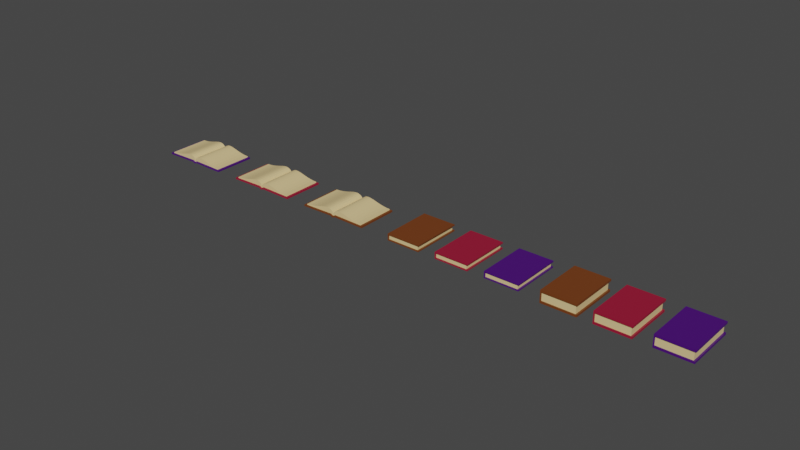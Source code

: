 # Source: Books.blend  (saved by Blender 3.1.7; exported with 4.5.12 LTS)
import bpy
from mathutils import Matrix  # noqa: F401  (used for matrix-valued properties, if any)

bpy.ops.wm.read_factory_settings(use_empty=True)
scene = bpy.context.scene
scene.name = 'Scene'

# ---- collections
col_collection = bpy.data.collections.new('Collection'); scene.collection.children.link(col_collection)
col_open_book1 = bpy.data.collections.new('Open Book1'); scene.collection.children.link(col_open_book1)
col_open_book2 = bpy.data.collections.new('Open Book2'); scene.collection.children.link(col_open_book2)
col_open_book3 = bpy.data.collections.new('Open Book3'); scene.collection.children.link(col_open_book3)

# ---- materials (node trees are filled in below, after node groups)
mat_cover_006 = bpy.data.materials.new('Cover.006')
mat_cover_006.alpha_threshold = 0.0
mat_cover_006.use_transparent_shadow = False
mat_cover_006.line_color = (0.0, 0.0, 0.0, 1.0)
mat_page = bpy.data.materials.new('Page')
mat_page.use_transparent_shadow = False
mat_cover_001 = bpy.data.materials.new('Cover.001')
mat_cover_001.alpha_threshold = 0.0
mat_cover_001.use_transparent_shadow = False
mat_cover_001.line_color = (0.0, 0.0, 0.0, 1.0)
mat_page_001 = bpy.data.materials.new('Page.001')
mat_page_001.use_transparent_shadow = False
mat_cover_002 = bpy.data.materials.new('Cover.002')
mat_cover_002.alpha_threshold = 0.0
mat_cover_002.use_transparent_shadow = False
mat_cover_002.line_color = (0.0, 0.0, 0.0, 1.0)
mat_page_002 = bpy.data.materials.new('Page.002')
mat_page_002.use_transparent_shadow = False
mat_cover_003 = bpy.data.materials.new('Cover.003')
mat_cover_003.alpha_threshold = 0.0
mat_cover_003.use_transparent_shadow = False
mat_cover_003.line_color = (0.0, 0.0, 0.0, 1.0)
mat_page_003 = bpy.data.materials.new('Page.003')
mat_page_003.use_transparent_shadow = False
mat_cover_004 = bpy.data.materials.new('Cover.004')
mat_cover_004.alpha_threshold = 0.0
mat_cover_004.use_transparent_shadow = False
mat_cover_004.line_color = (0.0, 0.0, 0.0, 1.0)
mat_page_004 = bpy.data.materials.new('Page.004')
mat_page_004.use_transparent_shadow = False
mat_cover_005 = bpy.data.materials.new('Cover.005')
mat_cover_005.alpha_threshold = 0.0
mat_cover_005.use_transparent_shadow = False
mat_cover_005.line_color = (0.0, 0.0, 0.0, 1.0)
mat_page_005 = bpy.data.materials.new('Page.005')
mat_page_005.use_transparent_shadow = False
mat_cover = bpy.data.materials.new('Cover')
mat_cover.use_transparent_shadow = False
mat_pages = bpy.data.materials.new('Pages')
mat_pages.use_transparent_shadow = False
mat_cover_008 = bpy.data.materials.new('Cover.008')
mat_cover_008.use_transparent_shadow = False
mat_pages_002 = bpy.data.materials.new('Pages.002')
mat_pages_002.use_transparent_shadow = False
mat_pages_003 = bpy.data.materials.new('Pages.003')
mat_pages_003.use_transparent_shadow = False
mat_cover_009 = bpy.data.materials.new('Cover.009')
mat_cover_009.use_transparent_shadow = False

# ---- node groups
ng_auto_smooth = bpy.data.node_groups.new('Auto Smooth', 'GeometryNodeTree')
_s = ng_auto_smooth.interface.new_socket(name='Geometry', in_out='OUTPUT', socket_type='NodeSocketGeometry')
_s = ng_auto_smooth.interface.new_socket(name='Geometry', in_out='INPUT', socket_type='NodeSocketGeometry')
_s = ng_auto_smooth.interface.new_socket(name='Angle', in_out='INPUT', socket_type='NodeSocketFloat')
_s.subtype = 'ANGLE'
_s.min_value = 0.0
_s.max_value = 3.142
ng_auto_smooth.is_modifier = True
_N = ng_auto_smooth.nodes; _L = ng_auto_smooth.links
n0 = _N.new('NodeGroupOutput'); n0.name = 'Group Output'; n0.location = (480, -100)
n1 = _N.new('NodeGroupInput'); n1.name = 'Group Input'; n1.location = (-420, -300)
n2 = _N.new('NodeGroupInput'); n2.name = 'Group Input.001'; n2.location = (-60, -100)
n3 = _N.new('GeometryNodeSetShadeSmooth'); n3.name = 'Set Shade Smooth'; n3.location = (120, -100)
n3.domain = 'EDGE'
n4 = _N.new('GeometryNodeSetShadeSmooth'); n4.name = 'Set Shade Smooth.001'; n4.location = (300, -100)
n5 = _N.new('GeometryNodeInputMeshEdgeAngle'); n5.name = 'Edge Angle'; n5.location = (-420, -220)
n6 = _N.new('GeometryNodeInputEdgeSmooth'); n6.name = 'Is Edge Smooth'; n6.location = (-60, -160)
n7 = _N.new('GeometryNodeInputShadeSmooth'); n7.name = 'Is Face Smooth'; n7.location = (-240, -340)
n8 = _N.new('FunctionNodeBooleanMath'); n8.name = 'Boolean Math'; n8.location = (-60, -220)
n9 = _N.new('FunctionNodeCompare'); n9.name = 'Compare'; n9.location = (-240, -180)
n9.operation = 'LESS_EQUAL'
_L.new(n5.outputs[0], n9.inputs[0])
_L.new(n4.outputs[0], n0.inputs[0])
_L.new(n1.outputs[1], n9.inputs[1])
_L.new(n9.outputs[0], n8.inputs[0])
_L.new(n7.outputs[0], n8.inputs[1])
_L.new(n2.outputs[0], n3.inputs[0])
_L.new(n6.outputs[0], n3.inputs[1])
_L.new(n3.outputs[0], n4.inputs[0])
_L.new(n8.outputs[0], n3.inputs[2])
n0.is_active_output = True

# ---- material node trees
mat_cover_006.use_nodes = True; mat_cover_006.node_tree.nodes.clear()
_N = mat_cover_006.node_tree.nodes; _L = mat_cover_006.node_tree.links
n0 = _N.new('ShaderNodeOutputMaterial'); n0.name = 'Material Output'; n0.location = (300, 300)
n1 = _N.new('ShaderNodeBsdfPrincipled'); n1.name = 'Principled BSDF'; n1.location = (10, 300)
n1.distribution = 'GGX'
n1.subsurface_method = 'RANDOM_WALK_SKIN'
n1.inputs[0].default_value = (0.1746, 0.04519, 0.008023, 1.0)
n1.inputs[2].default_value = 0.4
n1.inputs[3].default_value = 1.45
n1.inputs[27].default_value = (0.0, 0.0, 0.0, 1.0)
n1.inputs[28].default_value = 1.0
_L.new(n1.outputs[0], n0.inputs[0])
n0.is_active_output = True
mat_page.use_nodes = True; mat_page.node_tree.nodes.clear()
_N = mat_page.node_tree.nodes; _L = mat_page.node_tree.links
n0 = _N.new('ShaderNodeBsdfPrincipled'); n0.name = 'Principled BSDF'; n0.location = (10, 300)
n0.distribution = 'GGX'
n0.subsurface_method = 'RANDOM_WALK_SKIN'
n0.inputs[0].default_value = (0.7991, 0.6038, 0.2874, 1.0)
n0.inputs[3].default_value = 1.45
n0.inputs[27].default_value = (0.0, 0.0, 0.0, 1.0)
n0.inputs[28].default_value = 1.0
n1 = _N.new('ShaderNodeOutputMaterial'); n1.name = 'Material Output'; n1.location = (300, 300)
_L.new(n0.outputs[0], n1.inputs[0])
n1.is_active_output = True
mat_cover_001.use_nodes = True; mat_cover_001.node_tree.nodes.clear()
_N = mat_cover_001.node_tree.nodes; _L = mat_cover_001.node_tree.links
n0 = _N.new('ShaderNodeOutputMaterial'); n0.name = 'Material Output'; n0.location = (300, 300)
n1 = _N.new('ShaderNodeBsdfPrincipled'); n1.name = 'Principled BSDF'; n1.location = (10, 300)
n1.distribution = 'GGX'
n1.subsurface_method = 'RANDOM_WALK_SKIN'
n1.inputs[0].default_value = (0.3185, 0.008023, 0.03689, 1.0)
n1.inputs[2].default_value = 0.4
n1.inputs[3].default_value = 1.45
n1.inputs[27].default_value = (0.0, 0.0, 0.0, 1.0)
n1.inputs[28].default_value = 1.0
_L.new(n1.outputs[0], n0.inputs[0])
n0.is_active_output = True
mat_page_001.use_nodes = True; mat_page_001.node_tree.nodes.clear()
_N = mat_page_001.node_tree.nodes; _L = mat_page_001.node_tree.links
n0 = _N.new('ShaderNodeBsdfPrincipled'); n0.name = 'Principled BSDF'; n0.location = (10, 300)
n0.distribution = 'GGX'
n0.subsurface_method = 'RANDOM_WALK_SKIN'
n0.inputs[0].default_value = (0.8, 0.6009, 0.2869, 1.0)
n0.inputs[3].default_value = 1.45
n0.inputs[27].default_value = (0.0, 0.0, 0.0, 1.0)
n0.inputs[28].default_value = 1.0
n1 = _N.new('ShaderNodeOutputMaterial'); n1.name = 'Material Output'; n1.location = (300, 300)
_L.new(n0.outputs[0], n1.inputs[0])
n1.is_active_output = True
mat_cover_002.use_nodes = True; mat_cover_002.node_tree.nodes.clear()
_N = mat_cover_002.node_tree.nodes; _L = mat_cover_002.node_tree.links
n0 = _N.new('ShaderNodeOutputMaterial'); n0.name = 'Material Output'; n0.location = (300, 300)
n1 = _N.new('ShaderNodeBsdfPrincipled'); n1.name = 'Principled BSDF'; n1.location = (10, 300)
n1.distribution = 'GGX'
n1.subsurface_method = 'RANDOM_WALK_SKIN'
n1.inputs[0].default_value = (0.06848, 0.002732, 0.1746, 1.0)
n1.inputs[2].default_value = 0.4
n1.inputs[3].default_value = 1.45
n1.inputs[27].default_value = (0.0, 0.0, 0.0, 1.0)
n1.inputs[28].default_value = 1.0
_L.new(n1.outputs[0], n0.inputs[0])
n0.is_active_output = True
mat_page_002.use_nodes = True; mat_page_002.node_tree.nodes.clear()
_N = mat_page_002.node_tree.nodes; _L = mat_page_002.node_tree.links
n0 = _N.new('ShaderNodeBsdfPrincipled'); n0.name = 'Principled BSDF'; n0.location = (10, 300)
n0.distribution = 'GGX'
n0.subsurface_method = 'RANDOM_WALK_SKIN'
n0.inputs[0].default_value = (0.8, 0.6009, 0.2869, 1.0)
n0.inputs[3].default_value = 1.45
n0.inputs[27].default_value = (0.0, 0.0, 0.0, 1.0)
n0.inputs[28].default_value = 1.0
n1 = _N.new('ShaderNodeOutputMaterial'); n1.name = 'Material Output'; n1.location = (300, 300)
_L.new(n0.outputs[0], n1.inputs[0])
n1.is_active_output = True
mat_cover_003.use_nodes = True; mat_cover_003.node_tree.nodes.clear()
_N = mat_cover_003.node_tree.nodes; _L = mat_cover_003.node_tree.links
n0 = _N.new('ShaderNodeOutputMaterial'); n0.name = 'Material Output'; n0.location = (300, 300)
n1 = _N.new('ShaderNodeBsdfPrincipled'); n1.name = 'Principled BSDF'; n1.location = (10, 300)
n1.distribution = 'GGX'
n1.subsurface_method = 'RANDOM_WALK_SKIN'
n1.inputs[0].default_value = (0.1734, 0.0458, 0.008282, 1.0)
n1.inputs[2].default_value = 0.4
n1.inputs[3].default_value = 1.45
n1.inputs[27].default_value = (0.0, 0.0, 0.0, 1.0)
n1.inputs[28].default_value = 1.0
_L.new(n1.outputs[0], n0.inputs[0])
n0.is_active_output = True
mat_page_003.use_nodes = True; mat_page_003.node_tree.nodes.clear()
_N = mat_page_003.node_tree.nodes; _L = mat_page_003.node_tree.links
n0 = _N.new('ShaderNodeBsdfPrincipled'); n0.name = 'Principled BSDF'; n0.location = (10, 300)
n0.distribution = 'GGX'
n0.subsurface_method = 'RANDOM_WALK_SKIN'
n0.inputs[0].default_value = (0.8, 0.6009, 0.2869, 1.0)
n0.inputs[3].default_value = 1.45
n0.inputs[27].default_value = (0.0, 0.0, 0.0, 1.0)
n0.inputs[28].default_value = 1.0
n1 = _N.new('ShaderNodeOutputMaterial'); n1.name = 'Material Output'; n1.location = (300, 300)
_L.new(n0.outputs[0], n1.inputs[0])
n1.is_active_output = True
mat_cover_004.use_nodes = True; mat_cover_004.node_tree.nodes.clear()
_N = mat_cover_004.node_tree.nodes; _L = mat_cover_004.node_tree.links
n0 = _N.new('ShaderNodeOutputMaterial'); n0.name = 'Material Output'; n0.location = (300, 300)
n1 = _N.new('ShaderNodeBsdfPrincipled'); n1.name = 'Principled BSDF'; n1.location = (10, 300)
n1.distribution = 'GGX'
n1.subsurface_method = 'RANDOM_WALK_SKIN'
n1.inputs[0].default_value = (0.3185, 0.008153, 0.03672, 1.0)
n1.inputs[2].default_value = 0.4
n1.inputs[3].default_value = 1.45
n1.inputs[27].default_value = (0.0, 0.0, 0.0, 1.0)
n1.inputs[28].default_value = 1.0
_L.new(n1.outputs[0], n0.inputs[0])
n0.is_active_output = True
mat_page_004.use_nodes = True; mat_page_004.node_tree.nodes.clear()
_N = mat_page_004.node_tree.nodes; _L = mat_page_004.node_tree.links
n0 = _N.new('ShaderNodeBsdfPrincipled'); n0.name = 'Principled BSDF'; n0.location = (10, 300)
n0.distribution = 'GGX'
n0.subsurface_method = 'RANDOM_WALK_SKIN'
n0.inputs[0].default_value = (0.8, 0.6009, 0.2869, 1.0)
n0.inputs[3].default_value = 1.45
n0.inputs[27].default_value = (0.0, 0.0, 0.0, 1.0)
n0.inputs[28].default_value = 1.0
n1 = _N.new('ShaderNodeOutputMaterial'); n1.name = 'Material Output'; n1.location = (300, 300)
_L.new(n0.outputs[0], n1.inputs[0])
n1.is_active_output = True
mat_cover_005.use_nodes = True; mat_cover_005.node_tree.nodes.clear()
_N = mat_cover_005.node_tree.nodes; _L = mat_cover_005.node_tree.links
n0 = _N.new('ShaderNodeOutputMaterial'); n0.name = 'Material Output'; n0.location = (300, 300)
n1 = _N.new('ShaderNodeBsdfPrincipled'); n1.name = 'Principled BSDF'; n1.location = (10, 300)
n1.distribution = 'GGX'
n1.subsurface_method = 'RANDOM_WALK_SKIN'
n1.inputs[0].default_value = (0.06823, 0.002591, 0.1733, 1.0)
n1.inputs[2].default_value = 0.4
n1.inputs[3].default_value = 1.45
n1.inputs[27].default_value = (0.0, 0.0, 0.0, 1.0)
n1.inputs[28].default_value = 1.0
_L.new(n1.outputs[0], n0.inputs[0])
n0.is_active_output = True
mat_page_005.use_nodes = True; mat_page_005.node_tree.nodes.clear()
_N = mat_page_005.node_tree.nodes; _L = mat_page_005.node_tree.links
n0 = _N.new('ShaderNodeBsdfPrincipled'); n0.name = 'Principled BSDF'; n0.location = (10, 300)
n0.distribution = 'GGX'
n0.subsurface_method = 'RANDOM_WALK_SKIN'
n0.inputs[0].default_value = (0.8, 0.6009, 0.2869, 1.0)
n0.inputs[3].default_value = 1.45
n0.inputs[27].default_value = (0.0, 0.0, 0.0, 1.0)
n0.inputs[28].default_value = 1.0
n1 = _N.new('ShaderNodeOutputMaterial'); n1.name = 'Material Output'; n1.location = (300, 300)
_L.new(n0.outputs[0], n1.inputs[0])
n1.is_active_output = True
mat_cover.use_nodes = True; mat_cover.node_tree.nodes.clear()
_N = mat_cover.node_tree.nodes; _L = mat_cover.node_tree.links
n0 = _N.new('ShaderNodeBsdfPrincipled'); n0.name = 'Principled BSDF'; n0.location = (10, 300)
n0.distribution = 'GGX'
n0.subsurface_method = 'RANDOM_WALK_SKIN'
n0.inputs[0].default_value = (0.1746, 0.04519, 0.008023, 1.0)
n0.inputs[3].default_value = 1.45
n0.inputs[27].default_value = (0.0, 0.0, 0.0, 1.0)
n0.inputs[28].default_value = 1.0
n1 = _N.new('ShaderNodeOutputMaterial'); n1.name = 'Material Output'; n1.location = (300, 300)
_L.new(n0.outputs[0], n1.inputs[0])
n1.is_active_output = True
mat_pages.use_nodes = True; mat_pages.node_tree.nodes.clear()
_N = mat_pages.node_tree.nodes; _L = mat_pages.node_tree.links
n0 = _N.new('ShaderNodeBsdfPrincipled'); n0.name = 'Principled BSDF'; n0.location = (10, 300)
n0.distribution = 'GGX'
n0.subsurface_method = 'RANDOM_WALK_SKIN'
n0.inputs[0].default_value = (0.7991, 0.6038, 0.2874, 1.0)
n0.inputs[3].default_value = 1.45
n0.inputs[27].default_value = (0.0, 0.0, 0.0, 1.0)
n0.inputs[28].default_value = 1.0
n1 = _N.new('ShaderNodeOutputMaterial'); n1.name = 'Material Output'; n1.location = (300, 300)
_L.new(n0.outputs[0], n1.inputs[0])
n1.is_active_output = True
mat_cover_008.use_nodes = True; mat_cover_008.node_tree.nodes.clear()
_N = mat_cover_008.node_tree.nodes; _L = mat_cover_008.node_tree.links
n0 = _N.new('ShaderNodeBsdfPrincipled'); n0.name = 'Principled BSDF'; n0.location = (10, 300)
n0.distribution = 'GGX'
n0.subsurface_method = 'RANDOM_WALK_SKIN'
n0.inputs[0].default_value = (0.3185, 0.008023, 0.03689, 1.0)
n0.inputs[3].default_value = 1.45
n0.inputs[27].default_value = (0.0, 0.0, 0.0, 1.0)
n0.inputs[28].default_value = 1.0
n1 = _N.new('ShaderNodeOutputMaterial'); n1.name = 'Material Output'; n1.location = (300, 300)
_L.new(n0.outputs[0], n1.inputs[0])
n1.is_active_output = True
mat_pages_002.use_nodes = True; mat_pages_002.node_tree.nodes.clear()
_N = mat_pages_002.node_tree.nodes; _L = mat_pages_002.node_tree.links
n0 = _N.new('ShaderNodeBsdfPrincipled'); n0.name = 'Principled BSDF'; n0.location = (10, 300)
n0.distribution = 'GGX'
n0.subsurface_method = 'RANDOM_WALK_SKIN'
n0.inputs[0].default_value = (0.7991, 0.6038, 0.2874, 1.0)
n0.inputs[3].default_value = 1.45
n0.inputs[27].default_value = (0.0, 0.0, 0.0, 1.0)
n0.inputs[28].default_value = 1.0
n1 = _N.new('ShaderNodeOutputMaterial'); n1.name = 'Material Output'; n1.location = (300, 300)
_L.new(n0.outputs[0], n1.inputs[0])
n1.is_active_output = True
mat_pages_003.use_nodes = True; mat_pages_003.node_tree.nodes.clear()
_N = mat_pages_003.node_tree.nodes; _L = mat_pages_003.node_tree.links
n0 = _N.new('ShaderNodeBsdfPrincipled'); n0.name = 'Principled BSDF'; n0.location = (10, 300)
n0.distribution = 'GGX'
n0.subsurface_method = 'RANDOM_WALK_SKIN'
n0.inputs[0].default_value = (0.7991, 0.6038, 0.2874, 1.0)
n0.inputs[3].default_value = 1.45
n0.inputs[27].default_value = (0.0, 0.0, 0.0, 1.0)
n0.inputs[28].default_value = 1.0
n1 = _N.new('ShaderNodeOutputMaterial'); n1.name = 'Material Output'; n1.location = (300, 300)
_L.new(n0.outputs[0], n1.inputs[0])
n1.is_active_output = True
mat_cover_009.use_nodes = True; mat_cover_009.node_tree.nodes.clear()
_N = mat_cover_009.node_tree.nodes; _L = mat_cover_009.node_tree.links
n0 = _N.new('ShaderNodeBsdfPrincipled'); n0.name = 'Principled BSDF'; n0.location = (10, 300)
n0.distribution = 'GGX'
n0.subsurface_method = 'RANDOM_WALK_SKIN'
n0.inputs[0].default_value = (0.06848, 0.002732, 0.1746, 1.0)
n0.inputs[3].default_value = 1.45
n0.inputs[27].default_value = (0.0, 0.0, 0.0, 1.0)
n0.inputs[28].default_value = 1.0
n1 = _N.new('ShaderNodeOutputMaterial'); n1.name = 'Material Output'; n1.location = (300, 300)
_L.new(n0.outputs[0], n1.inputs[0])
n1.is_active_output = True

# ---- world
world_world = bpy.data.worlds.new('World'); scene.world = world_world
world_world.use_nodes = True; world_world.node_tree.nodes.clear()
_N = world_world.node_tree.nodes; _L = world_world.node_tree.links
n0 = _N.new('ShaderNodeOutputWorld'); n0.name = 'World Output'; n0.location = (300, 300)
n1 = _N.new('ShaderNodeBackground'); n1.name = 'Background'; n1.location = (10, 300)
n1.inputs[0].default_value = (0.05088, 0.05088, 0.05088, 1.0)
_L.new(n1.outputs[0], n0.inputs[0])
n0.is_active_output = True
world_world.color = (0.05088, 0.05088, 0.05088)
world_world.use_sun_shadow = False
world_world.sun_shadow_jitter_overblur = 0.0

# ---- meshes
me_cube = bpy.data.meshes.new('Cube')
me_cube.from_pydata([(1.0, 1.489, 0.1921), (1.0, 1.489, -0.1263), (1.0, -1.489, 0.1921), (1.0, -1.489, -0.1921), (-0.9343, 1.489, 0.1263), (-0.9343, 1.489, -0.1263), (-0.9343, -1.489, 0.1263), (-0.9343, -1.489, -0.1263), (1.0, 1.489, -0.1921), (-1.0, 1.489, -0.1921), (-1.0, -1.489, -0.1921), (-1.0, -1.489, 0.1921), (-1.0, 1.489, 0.1921), (1.0, -1.489, 0.1263), (1.0, 1.489, 0.1263), (1.0, -1.489, -0.1263), (0.9025, 1.422, 0.1328), (0.9025, 1.422, -0.1328), (0.9025, -1.422, 0.1328), (0.9025, -1.422, -0.1328), (-0.9445, 1.422, -0.1328), (-0.9445, -1.422, -0.1328), (-0.9445, -1.422, 0.1328), (-0.9445, 1.422, 0.1328)], [], [(0, 12, 11, 2), (14, 13, 18, 16), (10, 11, 12, 9), (9, 8, 3, 10), (4, 14, 16, 23), (6, 7, 21, 22), (5, 1, 8, 9), (7, 6, 11, 10), (4, 5, 9, 12), (6, 13, 2, 11), (13, 14, 0, 2), (15, 7, 10, 3), (14, 4, 12, 0), (1, 15, 3, 8), (19, 18, 22, 21), (17, 16, 18, 19), (20, 23, 16, 17), (5, 4, 23, 20), (1, 5, 20, 17), (15, 1, 17, 19), (7, 15, 19, 21), (13, 6, 22, 18)])
me_cube.polygons.foreach_set('material_index', [0, 0, 0, 0, 0, 0, 0, 0, 0, 0, 0, 0, 0, 0, 1, 1, 1, 0, 0, 0, 0, 0])
_uv = me_cube.uv_layers.new(name='UVMap')
_uv.uv.foreach_set('vector', [0.625, 0.5, 0.875, 0.5, 0.875, 0.75, 0.625, 0.75, 0.5822, 0.5, 0.5822, 0.75, 0.5822, 0.75, 0.5822, 0.5, 0.375, 0.0, 0.625, 0.0, 0.625, 0.25, 0.375, 0.25, 0.125, 0.5, 0.375, 0.5, 0.375, 0.75, 0.125, 0.75, 0.5822, 0.2582, 0.5822, 0.5, 0.5822, 0.5, 0.5822, 0.2582, 0.5822, 0.9918, 0.4178, 0.9918, 0.4178, 0.9918, 0.5822, 0.9918, 0.4178, 0.2582, 0.4178, 0.5, 0.375, 0.5, 0.375, 0.25, 0.4178, 0.9918, 0.5822, 0.9918, 0.625, 1.0, 0.375, 1.0, 0.5822, 0.2582, 0.4178, 0.2582, 0.375, 0.25, 0.625, 0.25, 0.5822, 0.9918, 0.5822, 0.75, 0.625, 0.75, 0.625, 1.0, 0.5822, 0.75, 0.5822, 0.5, 0.625, 0.5, 0.625, 0.75, 0.4178, 0.75, 0.4178, 0.9918, 0.375, 1.0, 0.375, 0.75, 0.5822, 0.5, 0.5822, 0.2582, 0.625, 0.25, 0.625, 0.5, 0.4178, 0.5, 0.4178, 0.75, 0.375, 0.75, 0.375, 0.5, 0.4178, 0.75, 0.5822, 0.75, 0.5822, 0.9918, 0.4178, 0.9918, 0.4178, 0.5, 0.5822, 0.5, 0.5822, 0.75, 0.4178, 0.75, 0.4178, 0.2582, 0.5822, 0.2582, 0.5822, 0.5, 0.4178, 0.5, 0.4178, 0.2582, 0.5822, 0.2582, 0.5822, 0.2582, 0.4178, 0.2582, 0.4178, 0.5, 0.4178, 0.2582, 0.4178, 0.2582, 0.4178, 0.5, 0.4178, 0.75, 0.4178, 0.5, 0.4178, 0.5, 0.4178, 0.75, 0.4178, 0.9918, 0.4178, 0.75, 0.4178, 0.75, 0.4178, 0.9918, 0.5822, 0.75, 0.5822, 0.9918, 0.5822, 0.9918, 0.5822, 0.75])
me_cube.materials.append(mat_cover_006)
me_cube.materials.append(mat_page)
me_cube.use_remesh_preserve_volume = False
me_cube.use_remesh_preserve_attributes = False
me_cube.use_mirror_vertex_groups = False
me_cube.update()
me_cube_001 = bpy.data.meshes.new('Cube.001')
me_cube_001.from_pydata([(1.0, 1.489, 0.1921), (1.0, 1.489, -0.1263), (1.0, -1.489, 0.1921), (1.0, -1.489, -0.1921), (-0.9343, 1.489, 0.1263), (-0.9343, 1.489, -0.1263), (-0.9343, -1.489, 0.1263), (-0.9343, -1.489, -0.1263), (1.0, 1.489, -0.1921), (-1.0, 1.489, -0.1921), (-1.0, -1.489, -0.1921), (-1.0, -1.489, 0.1921), (-1.0, 1.489, 0.1921), (1.0, -1.489, 0.1263), (1.0, 1.489, 0.1263), (1.0, -1.489, -0.1263), (0.9025, 1.422, 0.1328), (0.9025, 1.422, -0.1328), (0.9025, -1.422, 0.1328), (0.9025, -1.422, -0.1328), (-0.9445, 1.422, -0.1328), (-0.9445, -1.422, -0.1328), (-0.9445, -1.422, 0.1328), (-0.9445, 1.422, 0.1328)], [], [(0, 12, 11, 2), (14, 13, 18, 16), (10, 11, 12, 9), (9, 8, 3, 10), (4, 14, 16, 23), (6, 7, 21, 22), (5, 1, 8, 9), (7, 6, 11, 10), (4, 5, 9, 12), (6, 13, 2, 11), (13, 14, 0, 2), (15, 7, 10, 3), (14, 4, 12, 0), (1, 15, 3, 8), (19, 18, 22, 21), (17, 16, 18, 19), (20, 23, 16, 17), (5, 4, 23, 20), (1, 5, 20, 17), (15, 1, 17, 19), (7, 15, 19, 21), (13, 6, 22, 18)])
me_cube_001.polygons.foreach_set('material_index', [0, 0, 0, 0, 0, 0, 0, 0, 0, 0, 0, 0, 0, 0, 1, 1, 1, 0, 0, 0, 0, 0])
_uv = me_cube_001.uv_layers.new(name='UVMap')
_uv.uv.foreach_set('vector', [0.625, 0.5, 0.875, 0.5, 0.875, 0.75, 0.625, 0.75, 0.5822, 0.5, 0.5822, 0.75, 0.5822, 0.75, 0.5822, 0.5, 0.375, 0.0, 0.625, 0.0, 0.625, 0.25, 0.375, 0.25, 0.125, 0.5, 0.375, 0.5, 0.375, 0.75, 0.125, 0.75, 0.5822, 0.2582, 0.5822, 0.5, 0.5822, 0.5, 0.5822, 0.2582, 0.5822, 0.9918, 0.4178, 0.9918, 0.4178, 0.9918, 0.5822, 0.9918, 0.4178, 0.2582, 0.4178, 0.5, 0.375, 0.5, 0.375, 0.25, 0.4178, 0.9918, 0.5822, 0.9918, 0.625, 1.0, 0.375, 1.0, 0.5822, 0.2582, 0.4178, 0.2582, 0.375, 0.25, 0.625, 0.25, 0.5822, 0.9918, 0.5822, 0.75, 0.625, 0.75, 0.625, 1.0, 0.5822, 0.75, 0.5822, 0.5, 0.625, 0.5, 0.625, 0.75, 0.4178, 0.75, 0.4178, 0.9918, 0.375, 1.0, 0.375, 0.75, 0.5822, 0.5, 0.5822, 0.2582, 0.625, 0.25, 0.625, 0.5, 0.4178, 0.5, 0.4178, 0.75, 0.375, 0.75, 0.375, 0.5, 0.4178, 0.75, 0.5822, 0.75, 0.5822, 0.9918, 0.4178, 0.9918, 0.4178, 0.5, 0.5822, 0.5, 0.5822, 0.75, 0.4178, 0.75, 0.4178, 0.2582, 0.5822, 0.2582, 0.5822, 0.5, 0.4178, 0.5, 0.4178, 0.2582, 0.5822, 0.2582, 0.5822, 0.2582, 0.4178, 0.2582, 0.4178, 0.5, 0.4178, 0.2582, 0.4178, 0.2582, 0.4178, 0.5, 0.4178, 0.75, 0.4178, 0.5, 0.4178, 0.5, 0.4178, 0.75, 0.4178, 0.9918, 0.4178, 0.75, 0.4178, 0.75, 0.4178, 0.9918, 0.5822, 0.75, 0.5822, 0.9918, 0.5822, 0.9918, 0.5822, 0.75])
me_cube_001.materials.append(mat_cover_001)
me_cube_001.materials.append(mat_page_001)
me_cube_001.use_remesh_preserve_volume = False
me_cube_001.use_remesh_preserve_attributes = False
me_cube_001.use_mirror_vertex_groups = False
me_cube_001.update()
me_cube_002 = bpy.data.meshes.new('Cube.002')
me_cube_002.from_pydata([(1.0, 1.489, 0.1921), (1.0, 1.489, -0.1263), (1.0, -1.489, 0.1921), (1.0, -1.489, -0.1921), (-0.9343, 1.489, 0.1263), (-0.9343, 1.489, -0.1263), (-0.9343, -1.489, 0.1263), (-0.9343, -1.489, -0.1263), (1.0, 1.489, -0.1921), (-1.0, 1.489, -0.1921), (-1.0, -1.489, -0.1921), (-1.0, -1.489, 0.1921), (-1.0, 1.489, 0.1921), (1.0, -1.489, 0.1263), (1.0, 1.489, 0.1263), (1.0, -1.489, -0.1263), (0.9025, 1.422, 0.1328), (0.9025, 1.422, -0.1328), (0.9025, -1.422, 0.1328), (0.9025, -1.422, -0.1328), (-0.9445, 1.422, -0.1328), (-0.9445, -1.422, -0.1328), (-0.9445, -1.422, 0.1328), (-0.9445, 1.422, 0.1328)], [], [(0, 12, 11, 2), (14, 13, 18, 16), (10, 11, 12, 9), (9, 8, 3, 10), (4, 14, 16, 23), (6, 7, 21, 22), (5, 1, 8, 9), (7, 6, 11, 10), (4, 5, 9, 12), (6, 13, 2, 11), (13, 14, 0, 2), (15, 7, 10, 3), (14, 4, 12, 0), (1, 15, 3, 8), (19, 18, 22, 21), (17, 16, 18, 19), (20, 23, 16, 17), (5, 4, 23, 20), (1, 5, 20, 17), (15, 1, 17, 19), (7, 15, 19, 21), (13, 6, 22, 18)])
me_cube_002.polygons.foreach_set('material_index', [0, 0, 0, 0, 0, 0, 0, 0, 0, 0, 0, 0, 0, 0, 1, 1, 1, 0, 0, 0, 0, 0])
_uv = me_cube_002.uv_layers.new(name='UVMap')
_uv.uv.foreach_set('vector', [0.625, 0.5, 0.875, 0.5, 0.875, 0.75, 0.625, 0.75, 0.5822, 0.5, 0.5822, 0.75, 0.5822, 0.75, 0.5822, 0.5, 0.375, 0.0, 0.625, 0.0, 0.625, 0.25, 0.375, 0.25, 0.125, 0.5, 0.375, 0.5, 0.375, 0.75, 0.125, 0.75, 0.5822, 0.2582, 0.5822, 0.5, 0.5822, 0.5, 0.5822, 0.2582, 0.5822, 0.9918, 0.4178, 0.9918, 0.4178, 0.9918, 0.5822, 0.9918, 0.4178, 0.2582, 0.4178, 0.5, 0.375, 0.5, 0.375, 0.25, 0.4178, 0.9918, 0.5822, 0.9918, 0.625, 1.0, 0.375, 1.0, 0.5822, 0.2582, 0.4178, 0.2582, 0.375, 0.25, 0.625, 0.25, 0.5822, 0.9918, 0.5822, 0.75, 0.625, 0.75, 0.625, 1.0, 0.5822, 0.75, 0.5822, 0.5, 0.625, 0.5, 0.625, 0.75, 0.4178, 0.75, 0.4178, 0.9918, 0.375, 1.0, 0.375, 0.75, 0.5822, 0.5, 0.5822, 0.2582, 0.625, 0.25, 0.625, 0.5, 0.4178, 0.5, 0.4178, 0.75, 0.375, 0.75, 0.375, 0.5, 0.4178, 0.75, 0.5822, 0.75, 0.5822, 0.9918, 0.4178, 0.9918, 0.4178, 0.5, 0.5822, 0.5, 0.5822, 0.75, 0.4178, 0.75, 0.4178, 0.2582, 0.5822, 0.2582, 0.5822, 0.5, 0.4178, 0.5, 0.4178, 0.2582, 0.5822, 0.2582, 0.5822, 0.2582, 0.4178, 0.2582, 0.4178, 0.5, 0.4178, 0.2582, 0.4178, 0.2582, 0.4178, 0.5, 0.4178, 0.75, 0.4178, 0.5, 0.4178, 0.5, 0.4178, 0.75, 0.4178, 0.9918, 0.4178, 0.75, 0.4178, 0.75, 0.4178, 0.9918, 0.5822, 0.75, 0.5822, 0.9918, 0.5822, 0.9918, 0.5822, 0.75])
me_cube_002.materials.append(mat_cover_002)
me_cube_002.materials.append(mat_page_002)
me_cube_002.use_remesh_preserve_volume = False
me_cube_002.use_remesh_preserve_attributes = False
me_cube_002.use_mirror_vertex_groups = False
me_cube_002.update()
me_cube_003 = bpy.data.meshes.new('Cube.003')
me_cube_003.from_pydata([(1.0, 1.489, 0.1921), (1.0, 1.489, -0.1263), (1.0, -1.489, 0.1921), (1.0, -1.489, -0.1921), (-0.9343, 1.489, 0.1263), (-0.9343, 1.489, -0.1263), (-0.9343, -1.489, 0.1263), (-0.9343, -1.489, -0.1263), (1.0, 1.489, -0.1921), (-1.0, 1.489, -0.1921), (-1.0, -1.489, -0.1921), (-1.0, -1.489, 0.1921), (-1.0, 1.489, 0.1921), (1.0, -1.489, 0.1263), (1.0, 1.489, 0.1263), (1.0, -1.489, -0.1263), (0.9025, 1.422, 0.1328), (0.9025, 1.422, -0.1328), (0.9025, -1.422, 0.1328), (0.9025, -1.422, -0.1328), (-0.9445, 1.422, -0.1328), (-0.9445, -1.422, -0.1328), (-0.9445, -1.422, 0.1328), (-0.9445, 1.422, 0.1328)], [], [(0, 12, 11, 2), (14, 13, 18, 16), (10, 11, 12, 9), (9, 8, 3, 10), (4, 14, 16, 23), (6, 7, 21, 22), (5, 1, 8, 9), (7, 6, 11, 10), (4, 5, 9, 12), (6, 13, 2, 11), (13, 14, 0, 2), (15, 7, 10, 3), (14, 4, 12, 0), (1, 15, 3, 8), (19, 18, 22, 21), (17, 16, 18, 19), (20, 23, 16, 17), (5, 4, 23, 20), (1, 5, 20, 17), (15, 1, 17, 19), (7, 15, 19, 21), (13, 6, 22, 18)])
me_cube_003.polygons.foreach_set('material_index', [0, 0, 0, 0, 0, 0, 0, 0, 0, 0, 0, 0, 0, 0, 1, 1, 1, 0, 0, 0, 0, 0])
_uv = me_cube_003.uv_layers.new(name='UVMap')
_uv.uv.foreach_set('vector', [0.625, 0.5, 0.875, 0.5, 0.875, 0.75, 0.625, 0.75, 0.5822, 0.5, 0.5822, 0.75, 0.5822, 0.75, 0.5822, 0.5, 0.375, 0.0, 0.625, 0.0, 0.625, 0.25, 0.375, 0.25, 0.125, 0.5, 0.375, 0.5, 0.375, 0.75, 0.125, 0.75, 0.5822, 0.2582, 0.5822, 0.5, 0.5822, 0.5, 0.5822, 0.2582, 0.5822, 0.9918, 0.4178, 0.9918, 0.4178, 0.9918, 0.5822, 0.9918, 0.4178, 0.2582, 0.4178, 0.5, 0.375, 0.5, 0.375, 0.25, 0.4178, 0.9918, 0.5822, 0.9918, 0.625, 1.0, 0.375, 1.0, 0.5822, 0.2582, 0.4178, 0.2582, 0.375, 0.25, 0.625, 0.25, 0.5822, 0.9918, 0.5822, 0.75, 0.625, 0.75, 0.625, 1.0, 0.5822, 0.75, 0.5822, 0.5, 0.625, 0.5, 0.625, 0.75, 0.4178, 0.75, 0.4178, 0.9918, 0.375, 1.0, 0.375, 0.75, 0.5822, 0.5, 0.5822, 0.2582, 0.625, 0.25, 0.625, 0.5, 0.4178, 0.5, 0.4178, 0.75, 0.375, 0.75, 0.375, 0.5, 0.4178, 0.75, 0.5822, 0.75, 0.5822, 0.9918, 0.4178, 0.9918, 0.4178, 0.5, 0.5822, 0.5, 0.5822, 0.75, 0.4178, 0.75, 0.4178, 0.2582, 0.5822, 0.2582, 0.5822, 0.5, 0.4178, 0.5, 0.4178, 0.2582, 0.5822, 0.2582, 0.5822, 0.2582, 0.4178, 0.2582, 0.4178, 0.5, 0.4178, 0.2582, 0.4178, 0.2582, 0.4178, 0.5, 0.4178, 0.75, 0.4178, 0.5, 0.4178, 0.5, 0.4178, 0.75, 0.4178, 0.9918, 0.4178, 0.75, 0.4178, 0.75, 0.4178, 0.9918, 0.5822, 0.75, 0.5822, 0.9918, 0.5822, 0.9918, 0.5822, 0.75])
me_cube_003.materials.append(mat_cover_003)
me_cube_003.materials.append(mat_page_003)
me_cube_003.use_remesh_preserve_volume = False
me_cube_003.use_remesh_preserve_attributes = False
me_cube_003.use_mirror_vertex_groups = False
me_cube_003.update()
me_cube_004 = bpy.data.meshes.new('Cube.004')
me_cube_004.from_pydata([(1.0, 1.489, 0.1921), (1.0, 1.489, -0.1263), (1.0, -1.489, 0.1921), (1.0, -1.489, -0.1921), (-0.9343, 1.489, 0.1263), (-0.9343, 1.489, -0.1263), (-0.9343, -1.489, 0.1263), (-0.9343, -1.489, -0.1263), (1.0, 1.489, -0.1921), (-1.0, 1.489, -0.1921), (-1.0, -1.489, -0.1921), (-1.0, -1.489, 0.1921), (-1.0, 1.489, 0.1921), (1.0, -1.489, 0.1263), (1.0, 1.489, 0.1263), (1.0, -1.489, -0.1263), (0.9025, 1.422, 0.1328), (0.9025, 1.422, -0.1328), (0.9025, -1.422, 0.1328), (0.9025, -1.422, -0.1328), (-0.9445, 1.422, -0.1328), (-0.9445, -1.422, -0.1328), (-0.9445, -1.422, 0.1328), (-0.9445, 1.422, 0.1328)], [], [(0, 12, 11, 2), (14, 13, 18, 16), (10, 11, 12, 9), (9, 8, 3, 10), (4, 14, 16, 23), (6, 7, 21, 22), (5, 1, 8, 9), (7, 6, 11, 10), (4, 5, 9, 12), (6, 13, 2, 11), (13, 14, 0, 2), (15, 7, 10, 3), (14, 4, 12, 0), (1, 15, 3, 8), (19, 18, 22, 21), (17, 16, 18, 19), (20, 23, 16, 17), (5, 4, 23, 20), (1, 5, 20, 17), (15, 1, 17, 19), (7, 15, 19, 21), (13, 6, 22, 18)])
me_cube_004.polygons.foreach_set('material_index', [0, 0, 0, 0, 0, 0, 0, 0, 0, 0, 0, 0, 0, 0, 1, 1, 1, 0, 0, 0, 0, 0])
_uv = me_cube_004.uv_layers.new(name='UVMap')
_uv.uv.foreach_set('vector', [0.625, 0.5, 0.875, 0.5, 0.875, 0.75, 0.625, 0.75, 0.5822, 0.5, 0.5822, 0.75, 0.5822, 0.75, 0.5822, 0.5, 0.375, 0.0, 0.625, 0.0, 0.625, 0.25, 0.375, 0.25, 0.125, 0.5, 0.375, 0.5, 0.375, 0.75, 0.125, 0.75, 0.5822, 0.2582, 0.5822, 0.5, 0.5822, 0.5, 0.5822, 0.2582, 0.5822, 0.9918, 0.4178, 0.9918, 0.4178, 0.9918, 0.5822, 0.9918, 0.4178, 0.2582, 0.4178, 0.5, 0.375, 0.5, 0.375, 0.25, 0.4178, 0.9918, 0.5822, 0.9918, 0.625, 1.0, 0.375, 1.0, 0.5822, 0.2582, 0.4178, 0.2582, 0.375, 0.25, 0.625, 0.25, 0.5822, 0.9918, 0.5822, 0.75, 0.625, 0.75, 0.625, 1.0, 0.5822, 0.75, 0.5822, 0.5, 0.625, 0.5, 0.625, 0.75, 0.4178, 0.75, 0.4178, 0.9918, 0.375, 1.0, 0.375, 0.75, 0.5822, 0.5, 0.5822, 0.2582, 0.625, 0.25, 0.625, 0.5, 0.4178, 0.5, 0.4178, 0.75, 0.375, 0.75, 0.375, 0.5, 0.4178, 0.75, 0.5822, 0.75, 0.5822, 0.9918, 0.4178, 0.9918, 0.4178, 0.5, 0.5822, 0.5, 0.5822, 0.75, 0.4178, 0.75, 0.4178, 0.2582, 0.5822, 0.2582, 0.5822, 0.5, 0.4178, 0.5, 0.4178, 0.2582, 0.5822, 0.2582, 0.5822, 0.2582, 0.4178, 0.2582, 0.4178, 0.5, 0.4178, 0.2582, 0.4178, 0.2582, 0.4178, 0.5, 0.4178, 0.75, 0.4178, 0.5, 0.4178, 0.5, 0.4178, 0.75, 0.4178, 0.9918, 0.4178, 0.75, 0.4178, 0.75, 0.4178, 0.9918, 0.5822, 0.75, 0.5822, 0.9918, 0.5822, 0.9918, 0.5822, 0.75])
me_cube_004.materials.append(mat_cover_004)
me_cube_004.materials.append(mat_page_004)
me_cube_004.use_remesh_preserve_volume = False
me_cube_004.use_remesh_preserve_attributes = False
me_cube_004.use_mirror_vertex_groups = False
me_cube_004.update()
me_cube_005 = bpy.data.meshes.new('Cube.005')
me_cube_005.from_pydata([(1.0, 1.489, 0.1921), (1.0, 1.489, -0.1263), (1.0, -1.489, 0.1921), (1.0, -1.489, -0.1921), (-0.9343, 1.489, 0.1263), (-0.9343, 1.489, -0.1263), (-0.9343, -1.489, 0.1263), (-0.9343, -1.489, -0.1263), (1.0, 1.489, -0.1921), (-1.0, 1.489, -0.1921), (-1.0, -1.489, -0.1921), (-1.0, -1.489, 0.1921), (-1.0, 1.489, 0.1921), (1.0, -1.489, 0.1263), (1.0, 1.489, 0.1263), (1.0, -1.489, -0.1263), (0.9025, 1.422, 0.1328), (0.9025, 1.422, -0.1328), (0.9025, -1.422, 0.1328), (0.9025, -1.422, -0.1328), (-0.9445, 1.422, -0.1328), (-0.9445, -1.422, -0.1328), (-0.9445, -1.422, 0.1328), (-0.9445, 1.422, 0.1328)], [], [(0, 12, 11, 2), (14, 13, 18, 16), (10, 11, 12, 9), (9, 8, 3, 10), (4, 14, 16, 23), (6, 7, 21, 22), (5, 1, 8, 9), (7, 6, 11, 10), (4, 5, 9, 12), (6, 13, 2, 11), (13, 14, 0, 2), (15, 7, 10, 3), (14, 4, 12, 0), (1, 15, 3, 8), (19, 18, 22, 21), (17, 16, 18, 19), (20, 23, 16, 17), (5, 4, 23, 20), (1, 5, 20, 17), (15, 1, 17, 19), (7, 15, 19, 21), (13, 6, 22, 18)])
me_cube_005.polygons.foreach_set('material_index', [0, 0, 0, 0, 0, 0, 0, 0, 0, 0, 0, 0, 0, 0, 1, 1, 1, 0, 0, 0, 0, 0])
_uv = me_cube_005.uv_layers.new(name='UVMap')
_uv.uv.foreach_set('vector', [0.625, 0.5, 0.875, 0.5, 0.875, 0.75, 0.625, 0.75, 0.5822, 0.5, 0.5822, 0.75, 0.5822, 0.75, 0.5822, 0.5, 0.375, 0.0, 0.625, 0.0, 0.625, 0.25, 0.375, 0.25, 0.125, 0.5, 0.375, 0.5, 0.375, 0.75, 0.125, 0.75, 0.5822, 0.2582, 0.5822, 0.5, 0.5822, 0.5, 0.5822, 0.2582, 0.5822, 0.9918, 0.4178, 0.9918, 0.4178, 0.9918, 0.5822, 0.9918, 0.4178, 0.2582, 0.4178, 0.5, 0.375, 0.5, 0.375, 0.25, 0.4178, 0.9918, 0.5822, 0.9918, 0.625, 1.0, 0.375, 1.0, 0.5822, 0.2582, 0.4178, 0.2582, 0.375, 0.25, 0.625, 0.25, 0.5822, 0.9918, 0.5822, 0.75, 0.625, 0.75, 0.625, 1.0, 0.5822, 0.75, 0.5822, 0.5, 0.625, 0.5, 0.625, 0.75, 0.4178, 0.75, 0.4178, 0.9918, 0.375, 1.0, 0.375, 0.75, 0.5822, 0.5, 0.5822, 0.2582, 0.625, 0.25, 0.625, 0.5, 0.4178, 0.5, 0.4178, 0.75, 0.375, 0.75, 0.375, 0.5, 0.4178, 0.75, 0.5822, 0.75, 0.5822, 0.9918, 0.4178, 0.9918, 0.4178, 0.5, 0.5822, 0.5, 0.5822, 0.75, 0.4178, 0.75, 0.4178, 0.2582, 0.5822, 0.2582, 0.5822, 0.5, 0.4178, 0.5, 0.4178, 0.2582, 0.5822, 0.2582, 0.5822, 0.2582, 0.4178, 0.2582, 0.4178, 0.5, 0.4178, 0.2582, 0.4178, 0.2582, 0.4178, 0.5, 0.4178, 0.75, 0.4178, 0.5, 0.4178, 0.5, 0.4178, 0.75, 0.4178, 0.9918, 0.4178, 0.75, 0.4178, 0.75, 0.4178, 0.9918, 0.5822, 0.75, 0.5822, 0.9918, 0.5822, 0.9918, 0.5822, 0.75])
me_cube_005.materials.append(mat_cover_005)
me_cube_005.materials.append(mat_page_005)
me_cube_005.use_remesh_preserve_volume = False
me_cube_005.use_remesh_preserve_attributes = False
me_cube_005.use_mirror_vertex_groups = False
me_cube_005.update()
me_cube_006 = bpy.data.meshes.new('Cube.006')
me_cube_006.from_pydata([(-2.105, -0.0206, 5.004), (-2.105, -0.0206, 7.004), (-2.105, 2.554, 5.004), (-2.105, 2.554, 7.004), (2.158, -0.0206, 5.004), (2.158, -0.0206, 7.004), (2.158, 2.554, 5.004), (2.158, 2.554, 7.004), (0.02625, 2.554, 4.176), (0.02625, 2.554, 6.06), (0.02625, -0.0206, 4.176), (0.02625, -0.0206, 6.06), (0.1782, 2.554, 7.827), (0.1782, -0.0206, 5.651), (0.1782, 2.554, 5.651), (0.1782, -0.0206, 7.827), (-0.1191, 2.554, 5.651), (-0.1191, -0.0206, 7.761), (-0.1191, 2.554, 7.761), (-0.1191, -0.0206, 5.651), (0.1246, 2.554, 4.949), (0.1246, -0.0206, 6.96), (0.1246, 2.554, 6.96), (0.1246, -0.0206, 4.949), (0.07541, 2.554, 4.477), (0.07541, -0.0206, 6.555), (0.07541, 2.554, 6.555), (0.07541, -0.0206, 4.477), (-0.05963, 2.554, 6.869), (-0.05963, -0.0206, 4.84), (-0.05963, 2.554, 4.84), (-0.05963, -0.0206, 6.869), (-0.01669, 2.554, 6.542), (-0.01669, -0.0206, 4.461), (-0.01669, 2.554, 4.461), (-0.01669, -0.0206, 6.542), (0.001537, 0.06386, 8.269), (0.09581, 0.06386, 11.08), (0.2026, 0.06386, 12.92), (0.3221, 0.06386, 13.92), (0.4544, 0.06386, 14.22), (0.5999, 0.06386, 13.96), (0.7587, 0.06386, 13.29), (0.9309, 0.06386, 12.34), (1.117, 0.06386, 11.24), (1.317, 0.06386, 10.15), (1.531, 0.06386, 9.199), (1.759, 0.06386, 8.525), (2.002, 0.06386, 8.269), (0.001537, 0.06386, 8.269), (0.09581, 0.06386, 11.08), (0.2026, 0.06386, 12.92), (0.3221, 0.06386, 13.92), (0.4544, 0.06386, 14.22), (0.5999, 0.06386, 13.96), (0.7587, 0.06386, 13.29), (0.9309, 0.06386, 12.34), (1.117, 0.06386, 11.24), (1.317, 0.06386, 10.15), (1.531, 0.06386, 9.199), (1.759, 0.06386, 8.525), (2.002, 0.06386, 8.269), (0.001537, 0.06386, 8.269), (0.09581, 0.06386, 11.08), (0.2026, 0.06386, 12.92), (0.3221, 0.06386, 13.92), (0.4544, 0.06386, 14.22), (0.5999, 0.06386, 13.96), (0.7587, 0.06386, 13.29), (0.9309, 0.06386, 12.34), (1.117, 0.06386, 11.24), (1.317, 0.06386, 10.15), (1.531, 0.06386, 9.199), (1.759, 0.06386, 8.525), (2.002, 0.06386, 8.269), (0.001537, 0.06386, 8.269), (0.09581, 0.06386, 11.08), (0.2026, 0.06386, 12.92), (0.3221, 0.06386, 13.92), (0.4544, 0.06386, 14.22), (0.5999, 0.06386, 13.96), (0.7587, 0.06386, 13.29), (0.9309, 0.06386, 12.34), (1.117, 0.06386, 11.24), (1.317, 0.06386, 10.15), (1.531, 0.06386, 9.199), (1.759, 0.06386, 8.525), (2.002, 0.06386, 8.269), (0.001537, 2.492, 7.842), (0.09581, 2.492, 11.08), (0.2026, 2.492, 12.92), (0.3221, 2.492, 13.92), (0.4544, 2.492, 14.22), (0.5999, 2.492, 13.96), (0.7587, 2.492, 13.29), (0.9309, 2.492, 12.34), (1.117, 2.492, 11.24), (1.317, 2.492, 10.15), (1.531, 2.492, 9.199), (1.759, 2.492, 8.525), (2.002, 2.492, 8.269), (0.001537, 2.492, 7.842), (0.09581, 2.492, 11.08), (0.2026, 2.492, 12.92), (0.3221, 2.492, 13.92), (0.4544, 2.492, 14.22), (0.5999, 2.492, 13.96), (0.7587, 2.492, 13.29), (0.9309, 2.492, 12.34), (1.117, 2.492, 11.24), (1.317, 2.492, 10.15), (1.531, 2.492, 9.199), (1.759, 2.492, 8.525), (2.002, 2.492, 8.269), (0.006763, 0.05262, 5.563), (0.1017, 0.05262, 6.705), (0.2092, 0.05262, 7.577), (0.3296, 0.05262, 7.11), (0.4629, 0.05262, 7.144), (0.6094, 0.05262, 7.115), (0.7693, 0.05262, 7.04), (0.9428, 0.05262, 6.934), (1.13, 0.05262, 6.812), (1.331, 0.05262, 6.69), (1.547, 0.05262, 6.584), (1.777, 0.05262, 6.509), (2.021, 0.05262, 6.48), (1.777, 2.503, 6.509), (0.3296, 2.503, 7.11), (0.2092, 2.503, 7.647), (2.021, 2.503, 6.48), (1.547, 2.503, 6.584), (1.331, 2.503, 6.69), (0.006763, 2.503, 5.726), (0.1017, 2.503, 6.686), (0.4629, 2.503, 7.144), (0.6094, 2.503, 7.115), (0.7693, 2.503, 7.04), (0.9428, 2.503, 6.934), (1.13, 2.503, 6.812), (0.05014, 0.06386, 8.269), (-0.04413, 0.06386, 11.08), (-0.1509, 0.06386, 12.92), (-0.2704, 0.06386, 13.92), (-0.4028, 0.06386, 14.22), (-0.5482, 0.06386, 13.96), (-0.707, 0.06386, 13.29), (-0.8792, 0.06386, 12.34), (-1.065, 0.06386, 11.24), (-1.265, 0.06386, 10.15), (-1.479, 0.06386, 9.199), (-1.707, 0.06386, 8.525), (-1.95, 0.06386, 8.269), (0.05014, 0.06386, 8.269), (-0.04413, 0.06386, 11.08), (-0.1509, 0.06386, 12.92), (-0.2704, 0.06386, 13.92), (-0.4028, 0.06386, 14.22), (-0.5482, 0.06386, 13.96), (-0.707, 0.06386, 13.29), (-0.8792, 0.06386, 12.34), (-1.065, 0.06386, 11.24), (-1.265, 0.06386, 10.15), (-1.479, 0.06386, 9.199), (-1.707, 0.06386, 8.525), (-1.95, 0.06386, 8.269), (0.05014, 0.06386, 8.269), (-0.04413, 0.06386, 11.08), (-0.1509, 0.06386, 12.92), (-0.2704, 0.06386, 13.92), (-0.4028, 0.06386, 14.22), (-0.5482, 0.06386, 13.96), (-0.707, 0.06386, 13.29), (-0.8792, 0.06386, 12.34), (-1.065, 0.06386, 11.24), (-1.265, 0.06386, 10.15), (-1.479, 0.06386, 9.199), (-1.707, 0.06386, 8.525), (-1.95, 0.06386, 8.269), (0.05014, 0.06386, 8.269), (-0.04413, 0.06386, 11.08), (-0.1509, 0.06386, 12.92), (-0.2704, 0.06386, 13.92), (-0.4028, 0.06386, 14.22), (-0.5482, 0.06386, 13.96), (-0.707, 0.06386, 13.29), (-0.8792, 0.06386, 12.34), (-1.065, 0.06386, 11.24), (-1.265, 0.06386, 10.15), (-1.479, 0.06386, 9.199), (-1.707, 0.06386, 8.525), (-1.95, 0.06386, 8.269), (0.05014, 2.492, 7.84), (-0.04413, 2.492, 11.08), (-0.1509, 2.492, 12.92), (-0.2704, 2.492, 13.92), (-0.4028, 2.492, 14.22), (-0.5482, 2.492, 13.96), (-0.707, 2.492, 13.29), (-0.8792, 2.492, 12.34), (-1.065, 2.492, 11.24), (-1.265, 2.492, 10.15), (-1.479, 2.492, 9.199), (-1.707, 2.492, 8.525), (-1.95, 2.492, 8.269), (0.05014, 2.492, 7.84), (-0.04413, 2.492, 11.08), (-0.1509, 2.492, 12.92), (-0.2704, 2.492, 13.92), (-0.4028, 2.492, 14.22), (-0.5482, 2.492, 13.96), (-0.707, 2.492, 13.29), (-0.8792, 2.492, 12.34), (-1.065, 2.492, 11.24), (-1.265, 2.492, 10.15), (-1.479, 2.492, 9.199), (-1.707, 2.492, 8.525), (-1.95, 2.492, 8.269), (0.04491, 0.05262, 5.562), (-0.05003, 0.05262, 6.758), (-0.1576, 0.05262, 7.563), (-0.2779, 0.05262, 7.11), (-0.4112, 0.05262, 7.144), (-0.5577, 0.05262, 7.115), (-0.7176, 0.05262, 7.04), (-0.8911, 0.05262, 6.934), (-1.078, 0.05262, 6.812), (-1.28, 0.05262, 6.69), (-1.495, 0.05262, 6.584), (-1.725, 0.05262, 6.509), (-1.969, 0.05262, 6.48), (-1.725, 2.503, 6.509), (-0.2779, 2.503, 7.11), (-0.1576, 2.503, 7.635), (-1.969, 2.503, 6.48), (-1.495, 2.503, 6.584), (-1.28, 2.503, 6.69), (0.04491, 2.503, 5.479), (-0.05003, 2.503, 6.73), (-0.4112, 2.503, 7.144), (-0.5577, 2.503, 7.115), (-0.7176, 2.503, 7.04), (-0.8911, 2.503, 6.934), (-1.078, 2.503, 6.812)], [], [(0, 1, 3, 2), (14, 12, 7, 6), (6, 7, 5, 4), (19, 17, 1, 0), (14, 6, 4, 13), (18, 3, 1, 17), (26, 9, 11, 25), (34, 8, 10, 33), (27, 25, 11, 10), (34, 32, 9, 8), (4, 5, 15, 13), (7, 12, 15, 5), (20, 14, 13, 23), (20, 22, 12, 14), (2, 3, 18, 16), (2, 16, 19, 0), (28, 18, 17, 31), (29, 31, 17, 19), (24, 26, 22, 20), (24, 20, 23, 27), (13, 15, 21, 23), (12, 22, 21, 15), (8, 24, 27, 10), (8, 9, 26, 24), (23, 21, 25, 27), (22, 26, 25, 21), (33, 35, 31, 29), (32, 28, 31, 35), (16, 18, 28, 30), (16, 30, 29, 19), (9, 32, 35, 11), (10, 11, 35, 33), (30, 28, 32, 34), (30, 34, 33, 29), (41, 54, 55, 42), (38, 51, 52, 39), (45, 58, 59, 46), (42, 55, 56, 43), (39, 52, 53, 40), (46, 59, 60, 47), (36, 49, 50, 37), (43, 56, 57, 44), (40, 53, 54, 41), (47, 60, 61, 48), (37, 50, 51, 38), (44, 57, 58, 45), (71, 72, 98, 97), (106, 107, 137, 136), (63, 64, 90, 89), (77, 76, 115, 116), (70, 71, 97, 96), (84, 83, 122, 123), (62, 63, 89, 88), (105, 106, 136, 135), (69, 70, 96, 95), (76, 75, 114, 115), (74, 87, 113, 100), (112, 113, 130, 127), (59, 58, 84, 85), (48, 61, 87, 74), (52, 51, 77, 78), (43, 44, 70, 69), (60, 59, 85, 86), (36, 37, 63, 62), (53, 52, 78, 79), (44, 45, 71, 70), (61, 60, 86, 87), (37, 38, 64, 63), (54, 53, 79, 80), (45, 46, 72, 71), (38, 39, 65, 64), (55, 54, 80, 81), (46, 47, 73, 72), (39, 40, 66, 65), (56, 55, 81, 82), (47, 48, 74, 73), (40, 41, 67, 66), (57, 56, 82, 83), (49, 36, 62, 75), (50, 49, 75, 76), (41, 42, 68, 67), (58, 57, 83, 84), (51, 50, 76, 77), (42, 43, 69, 68), (93, 94, 107, 106), (90, 91, 104, 103), (97, 98, 111, 110), (94, 95, 108, 107), (91, 92, 105, 104), (98, 99, 112, 111), (88, 89, 102, 101), (95, 96, 109, 108), (92, 93, 106, 105), (99, 100, 113, 112), (89, 90, 103, 102), (96, 97, 110, 109), (64, 65, 91, 90), (83, 82, 121, 122), (72, 73, 99, 98), (65, 66, 92, 91), (104, 105, 135, 128), (73, 74, 100, 99), (66, 67, 93, 92), (111, 112, 127, 131), (75, 62, 88, 101), (82, 81, 120, 121), (67, 68, 94, 93), (103, 104, 128, 129), (110, 111, 131, 132), (68, 69, 95, 94), (85, 84, 123, 124), (78, 77, 116, 117), (107, 108, 138, 137), (86, 85, 124, 125), (79, 78, 117, 118), (108, 109, 139, 138), (87, 86, 125, 126), (75, 101, 133, 114), (101, 102, 134, 133), (80, 79, 118, 119), (109, 110, 132, 139), (102, 103, 129, 134), (81, 80, 119, 120), (113, 87, 126, 130), (145, 146, 159, 158), (142, 143, 156, 155), (149, 150, 163, 162), (146, 147, 160, 159), (143, 144, 157, 156), (150, 151, 164, 163), (140, 141, 154, 153), (147, 148, 161, 160), (144, 145, 158, 157), (151, 152, 165, 164), (141, 142, 155, 154), (148, 149, 162, 161), (175, 201, 202, 176), (210, 240, 241, 211), (167, 193, 194, 168), (181, 220, 219, 180), (174, 200, 201, 175), (188, 227, 226, 187), (166, 192, 193, 167), (209, 239, 240, 210), (173, 199, 200, 174), (180, 219, 218, 179), (178, 204, 217, 191), (216, 231, 234, 217), (163, 189, 188, 162), (152, 178, 191, 165), (156, 182, 181, 155), (147, 173, 174, 148), (164, 190, 189, 163), (140, 166, 167, 141), (157, 183, 182, 156), (148, 174, 175, 149), (165, 191, 190, 164), (141, 167, 168, 142), (158, 184, 183, 157), (149, 175, 176, 150), (142, 168, 169, 143), (159, 185, 184, 158), (150, 176, 177, 151), (143, 169, 170, 144), (160, 186, 185, 159), (151, 177, 178, 152), (144, 170, 171, 145), (161, 187, 186, 160), (153, 179, 166, 140), (154, 180, 179, 153), (145, 171, 172, 146), (162, 188, 187, 161), (155, 181, 180, 154), (146, 172, 173, 147), (197, 210, 211, 198), (194, 207, 208, 195), (201, 214, 215, 202), (198, 211, 212, 199), (195, 208, 209, 196), (202, 215, 216, 203), (192, 205, 206, 193), (199, 212, 213, 200), (196, 209, 210, 197), (203, 216, 217, 204), (193, 206, 207, 194), (200, 213, 214, 201), (168, 194, 195, 169), (187, 226, 225, 186), (176, 202, 203, 177), (169, 195, 196, 170), (208, 232, 239, 209), (177, 203, 204, 178), (170, 196, 197, 171), (215, 235, 231, 216), (179, 205, 192, 166), (186, 225, 224, 185), (171, 197, 198, 172), (207, 233, 232, 208), (214, 236, 235, 215), (172, 198, 199, 173), (221, 232, 233, 220), (219, 238, 237, 218), (189, 228, 227, 188), (182, 221, 220, 181), (211, 241, 242, 212), (190, 229, 228, 189), (183, 222, 221, 182), (212, 242, 243, 213), (191, 230, 229, 190), (179, 218, 237, 205), (205, 237, 238, 206), (184, 223, 222, 183), (213, 243, 236, 214), (206, 238, 233, 207), (185, 224, 223, 184), (217, 234, 230, 191)])
me_cube_006.polygons.foreach_set('material_index', [0, 0, 0, 0, 0, 0, 0, 0, 0, 0, 0, 0, 0, 0, 0, 0, 0, 0, 0, 0, 0, 0, 0, 0, 0, 0, 0, 0, 0, 0, 0, 0, 0, 0, 1, 1, 1, 1, 1, 1, 1, 1, 1, 1, 1, 1, 1, 1, 1, 1, 1, 1, 1, 1, 1, 1, 1, 1, 1, 1, 1, 1, 1, 1, 1, 1, 1, 1, 1, 1, 1, 1, 1, 1, 1, 1, 1, 1, 1, 1, 1, 1, 1, 1, 1, 1, 1, 1, 1, 1, 1, 1, 1, 1, 1, 1, 1, 1, 1, 1, 1, 1, 1, 1, 1, 1, 1, 1, 1, 1, 1, 1, 1, 1, 1, 1, 1, 1, 1, 1, 1, 1, 1, 1, 1, 1, 1, 1, 1, 1, 1, 1, 1, 1, 1, 1, 1, 1, 1, 1, 1, 1, 1, 1, 1, 1, 1, 1, 1, 1, 1, 1, 1, 1, 1, 1, 1, 1, 1, 1, 1, 1, 1, 1, 1, 1, 1, 1, 1, 1, 1, 1, 1, 1, 1, 1, 1, 1, 1, 1, 1, 1, 1, 1, 1, 1, 1, 1, 1, 1, 1, 1, 1, 1, 1, 1, 1, 1, 1, 1, 1, 1, 1, 1, 1, 1, 1, 1, 1, 1, 1, 1, 1, 1, 1, 1])
_uv = me_cube_006.uv_layers.new(name='UVMap')
_uv.uv.foreach_set('vector', [0.375, 0.0, 0.625, 0.0, 0.625, 0.25, 0.375, 0.25, 0.375, 0.3839, 0.625, 0.3839, 0.625, 0.5, 0.375, 0.5, 0.375, 0.5, 0.625, 0.5, 0.625, 0.75, 0.375, 0.75, 0.375, 0.8835, 0.625, 0.8835, 0.625, 1.0, 0.375, 1.0, 0.2589, 0.5, 0.375, 0.5, 0.375, 0.75, 0.2589, 0.75, 0.7585, 0.5, 0.875, 0.5, 0.875, 0.75, 0.7585, 0.75, 0.7471, 0.5, 0.75, 0.5, 0.75, 0.75, 0.7471, 0.75, 0.2475, 0.5, 0.25, 0.5, 0.25, 0.75, 0.2475, 0.75, 0.375, 0.8721, 0.625, 0.8721, 0.625, 0.875, 0.375, 0.875, 0.375, 0.3725, 0.625, 0.3725, 0.625, 0.375, 0.375, 0.375, 0.375, 0.75, 0.625, 0.75, 0.625, 0.8661, 0.375, 0.8661, 0.625, 0.5, 0.7411, 0.5, 0.7411, 0.75, 0.625, 0.75, 0.2558, 0.5, 0.2589, 0.5, 0.2589, 0.75, 0.2558, 0.75, 0.375, 0.3808, 0.625, 0.3808, 0.625, 0.3839, 0.375, 0.3839, 0.375, 0.25, 0.625, 0.25, 0.625, 0.3665, 0.375, 0.3665, 0.125, 0.5, 0.2415, 0.5, 0.2415, 0.75, 0.125, 0.75, 0.755, 0.5, 0.7585, 0.5, 0.7585, 0.75, 0.755, 0.75, 0.375, 0.88, 0.625, 0.88, 0.625, 0.8835, 0.375, 0.8835, 0.375, 0.3779, 0.625, 0.3779, 0.625, 0.3808, 0.375, 0.3808, 0.2529, 0.5, 0.2558, 0.5, 0.2558, 0.75, 0.2529, 0.75, 0.375, 0.8661, 0.625, 0.8661, 0.625, 0.8692, 0.375, 0.8692, 0.7411, 0.5, 0.7442, 0.5, 0.7442, 0.75, 0.7411, 0.75, 0.25, 0.5, 0.2529, 0.5, 0.2529, 0.75, 0.25, 0.75, 0.375, 0.375, 0.625, 0.375, 0.625, 0.3779, 0.375, 0.3779, 0.375, 0.8692, 0.625, 0.8692, 0.625, 0.8721, 0.375, 0.8721, 0.7442, 0.5, 0.7471, 0.5, 0.7471, 0.75, 0.7442, 0.75, 0.375, 0.8775, 0.625, 0.8775, 0.625, 0.88, 0.375, 0.88, 0.7525, 0.5, 0.755, 0.5, 0.755, 0.75, 0.7525, 0.75, 0.375, 0.3665, 0.625, 0.3665, 0.625, 0.37, 0.375, 0.37, 0.2415, 0.5, 0.245, 0.5, 0.245, 0.75, 0.2415, 0.75, 0.75, 0.5, 0.7525, 0.5, 0.7525, 0.75, 0.75, 0.75, 0.375, 0.875, 0.625, 0.875, 0.625, 0.8775, 0.375, 0.8775, 0.375, 0.37, 0.625, 0.37, 0.625, 0.3725, 0.375, 0.3725, 0.245, 0.5, 0.2475, 0.5, 0.2475, 0.75, 0.245, 0.75, 0.0, 0.0, 0.0, 0.0, 0.0, 0.0, 0.0, 0.0, 0.0, 0.0, 0.0, 0.0, 0.0, 0.0, 0.0, 0.0, 0.0, 0.0, 0.0, 0.0, 0.0, 0.0, 0.0, 0.0, 0.0, 0.0, 0.0, 0.0, 0.0, 0.0, 0.0, 0.0, 0.0, 0.0, 0.0, 0.0, 0.0, 0.0, 0.0, 0.0, 0.0, 0.0, 0.0, 0.0, 0.0, 0.0, 0.0, 0.0, 0.0, 0.0, 0.0, 0.0, 0.0, 0.0, 0.0, 0.0, 0.0, 0.0, 0.0, 0.0, 0.0, 0.0, 0.0, 0.0, 0.0, 0.0, 0.0, 0.0, 0.0, 0.0, 0.0, 0.0, 0.0, 0.0, 0.0, 0.0, 0.0, 0.0, 0.0, 0.0, 0.0, 0.0, 0.0, 0.0, 0.0, 0.0, 0.0, 0.0, 0.0, 0.0, 0.0, 0.0, 0.0, 0.0, 0.0, 0.0, 0.0, 0.0, 0.0, 0.0, 0.0, 0.0, 0.0, 0.0, 0.0, 0.0, 0.0, 0.0, 0.0, 0.0, 0.0, 0.0, 0.0, 0.0, 0.0, 0.0, 0.0, 0.0, 0.0, 0.0, 0.0, 0.0, 0.0, 0.0, 0.0, 0.0, 0.0, 0.0, 0.0, 0.0, 0.0, 0.0, 0.0, 0.0, 0.0, 0.0, 0.0, 0.0, 0.0, 0.0, 0.0, 0.0, 0.0, 0.0, 0.0, 0.0, 0.0, 0.0, 0.0, 0.0, 0.0, 0.0, 0.0, 0.0, 0.0, 0.0, 0.0, 0.0, 0.0, 0.0, 0.0, 0.0, 0.0, 0.0, 0.0, 0.0, 0.0, 0.0, 0.0, 0.0, 0.0, 0.0, 0.0, 0.0, 0.0, 0.0, 0.0, 0.0, 0.0, 0.0, 0.0, 0.0, 0.0, 0.0, 0.0, 0.0, 0.0, 0.0, 0.0, 0.0, 0.0, 0.0, 0.0, 0.0, 0.0, 0.0, 0.0, 0.0, 0.0, 0.0, 0.0, 0.0, 0.0, 0.0, 0.0, 0.0, 0.0, 0.0, 0.0, 0.0, 0.0, 0.0, 0.0, 0.0, 0.0, 0.0, 0.0, 0.0, 0.0, 0.0, 0.0, 0.0, 0.0, 0.0, 0.0, 0.0, 0.0, 0.0, 0.0, 0.0, 0.0, 0.0, 0.0, 0.0, 0.0, 0.0, 0.0, 0.0, 0.0, 0.0, 0.0, 0.0, 0.0, 0.0, 0.0, 0.0, 0.0, 0.0, 0.0, 0.0, 0.0, 0.0, 0.0, 0.0, 0.0, 0.0, 0.0, 0.0, 0.0, 0.0, 0.0, 0.0, 0.0, 0.0, 0.0, 0.0, 0.0, 0.0, 0.0, 0.0, 0.0, 0.0, 0.0, 0.0, 0.0, 0.0, 0.0, 0.0, 0.0, 0.0, 0.0, 0.0, 0.0, 0.0, 0.0, 0.0, 0.0, 0.0, 0.0, 0.0, 0.0, 0.0, 0.0, 0.0, 0.0, 0.0, 0.0, 0.0, 0.0, 0.0, 0.0, 0.0, 0.0, 0.0, 0.0, 0.0, 0.0, 0.0, 0.0, 0.0, 0.0, 0.0, 0.0, 0.0, 0.0, 0.0, 0.0, 0.0, 0.0, 0.0, 0.0, 0.0, 0.0, 0.0, 0.0, 0.0, 0.0, 0.0, 0.0, 0.0, 0.0, 0.0, 0.0, 0.0, 0.0, 0.0, 0.0, 0.0, 0.0, 0.0, 0.0, 0.0, 0.0, 0.0, 0.0, 0.0, 0.0, 0.0, 0.0, 0.0, 0.0, 0.0, 0.0, 0.0, 0.0, 0.0, 0.0, 0.0, 0.0, 0.0, 0.0, 0.0, 0.0, 0.0, 0.0, 0.0, 0.0, 0.0, 0.0, 0.0, 0.0, 0.0, 0.0, 0.0, 0.0, 0.0, 0.0, 0.0, 0.0, 0.0, 0.0, 0.0, 0.0, 0.0, 0.0, 0.0, 0.0, 0.0, 0.0, 0.0, 0.0, 0.0, 0.0, 0.0, 0.0, 0.0, 0.0, 0.0, 0.0, 0.0, 0.0, 0.0, 0.0, 0.0, 0.0, 0.0, 0.0, 0.0, 0.0, 0.0, 0.0, 0.0, 0.0, 0.0, 0.0, 0.0, 0.0, 0.0, 0.0, 0.0, 0.0, 0.0, 0.0, 0.0, 0.0, 0.0, 0.0, 0.0, 0.0, 0.0, 0.0, 0.0, 0.0, 0.0, 0.0, 0.0, 0.0, 0.0, 0.0, 0.0, 0.0, 0.0, 0.0, 0.0, 0.0, 0.0, 0.0, 0.0, 0.0, 0.0, 0.0, 0.0, 0.0, 0.0, 0.0, 0.0, 0.0, 0.0, 0.0, 0.0, 0.0, 0.0, 0.0, 0.0, 0.0, 0.0, 0.0, 0.0, 0.0, 0.0, 0.0, 0.0, 0.0, 0.0, 0.0, 0.0, 0.0, 0.0, 0.0, 0.0, 0.0, 0.0, 0.0, 0.0, 0.0, 0.0, 0.0, 0.0, 0.0, 0.0, 0.0, 0.0, 0.0, 0.0, 0.0, 0.0, 0.0, 0.0, 0.0, 0.0, 0.0, 0.0, 0.0, 0.0, 0.0, 0.0, 0.0, 0.0, 0.0, 0.0, 0.0, 0.0, 0.0, 0.0, 0.0, 0.0, 0.0, 0.0, 0.0, 0.0, 0.0, 0.0, 0.0, 0.0, 0.0, 0.0, 0.0, 0.0, 0.0, 0.0, 0.0, 0.0, 0.0, 0.0, 0.0, 0.0, 0.0, 0.0, 0.0, 0.0, 0.0, 0.0, 0.0, 0.0, 0.0, 0.0, 0.0, 0.0, 0.0, 0.0, 0.0, 0.0, 0.0, 0.0, 0.0, 0.0, 0.0, 0.0, 0.0, 0.0, 0.0, 0.0, 0.0, 0.0, 0.0, 0.0, 0.0, 0.0, 0.0, 0.0, 0.0, 0.0, 0.0, 0.0, 0.0, 0.0, 0.0, 0.0, 0.0, 0.0, 0.0, 0.0, 0.0, 0.0, 0.0, 0.0, 0.0, 0.0, 0.0, 0.0, 0.0, 0.0, 0.0, 0.0, 0.0, 0.0, 0.0, 0.0, 0.0, 0.0, 0.0, 0.0, 0.0, 0.0, 0.0, 0.0, 0.0, 0.0, 0.0, 0.0, 0.0, 0.0, 0.0, 0.0, 0.0, 0.0, 0.0, 0.0, 0.0, 0.0, 0.0, 0.0, 0.0, 0.0, 0.0, 0.0, 0.0, 0.0, 0.0, 0.0, 0.0, 0.0, 0.0, 0.0, 0.0, 0.0, 0.0, 0.0, 0.0, 0.0, 0.0, 0.0, 0.0, 0.0, 0.0, 0.0, 0.0, 0.0, 0.0, 0.0, 0.0, 0.0, 0.0, 0.0, 0.0, 0.0, 0.0, 0.0, 0.0, 0.0, 0.0, 0.0, 0.0, 0.0, 0.0, 0.0, 0.0, 0.0, 0.0, 0.0, 0.0, 0.0, 0.0, 0.0, 0.0, 0.0, 0.0, 0.0, 0.0, 0.0, 0.0, 0.0, 0.0, 0.0, 0.0, 0.0, 0.0, 0.0, 0.0, 0.0, 0.0, 0.0, 0.0, 0.0, 0.0, 0.0, 0.0, 0.0, 0.0, 0.0, 0.0, 0.0, 0.0, 0.0, 0.0, 0.0, 0.0, 0.0, 0.0, 0.0, 0.0, 0.0, 0.0, 0.0, 0.0, 0.0, 0.0, 0.0, 0.0, 0.0, 0.0, 0.0, 0.0, 0.0, 0.0, 0.0, 0.0, 0.0, 0.0, 0.0, 0.0, 0.0, 0.0, 0.0, 0.0, 0.0, 0.0, 0.0, 0.0, 0.0, 0.0, 0.0, 0.0, 0.0, 0.0, 0.0, 0.0, 0.0, 0.0, 0.0, 0.0, 0.0, 0.0, 0.0, 0.0, 0.0, 0.0, 0.0, 0.0, 0.0, 0.0, 0.0, 0.0, 0.0, 0.0, 0.0, 0.0, 0.0, 0.0, 0.0, 0.0, 0.0, 0.0, 0.0, 0.0, 0.0, 0.0, 0.0, 0.0, 0.0, 0.0, 0.0, 0.0, 0.0, 0.0, 0.0, 0.0, 0.0, 0.0, 0.0, 0.0, 0.0, 0.0, 0.0, 0.0, 0.0, 0.0, 0.0, 0.0, 0.0, 0.0, 0.0, 0.0, 0.0, 0.0, 0.0, 0.0, 0.0, 0.0, 0.0, 0.0, 0.0, 0.0, 0.0, 0.0, 0.0, 0.0, 0.0, 0.0, 0.0, 0.0, 0.0, 0.0, 0.0, 0.0, 0.0, 0.0, 0.0, 0.0, 0.0, 0.0, 0.0, 0.0, 0.0, 0.0, 0.0, 0.0, 0.0, 0.0, 0.0, 0.0, 0.0, 0.0, 0.0, 0.0, 0.0, 0.0, 0.0, 0.0, 0.0, 0.0, 0.0, 0.0, 0.0, 0.0, 0.0, 0.0, 0.0, 0.0, 0.0, 0.0, 0.0, 0.0, 0.0, 0.0, 0.0, 0.0, 0.0, 0.0, 0.0, 0.0, 0.0, 0.0, 0.0, 0.0, 0.0, 0.0, 0.0, 0.0, 0.0, 0.0, 0.0, 0.0, 0.0, 0.0, 0.0, 0.0, 0.0, 0.0, 0.0, 0.0, 0.0, 0.0, 0.0, 0.0, 0.0, 0.0, 0.0, 0.0, 0.0, 0.0, 0.0, 0.0, 0.0, 0.0, 0.0, 0.0, 0.0, 0.0, 0.0, 0.0, 0.0, 0.0, 0.0, 0.0, 0.0, 0.0, 0.0, 0.0, 0.0, 0.0, 0.0, 0.0, 0.0, 0.0, 0.0, 0.0, 0.0, 0.0, 0.0, 0.0, 0.0, 0.0, 0.0, 0.0, 0.0, 0.0, 0.0, 0.0, 0.0, 0.0, 0.0, 0.0, 0.0, 0.0, 0.0, 0.0, 0.0, 0.0, 0.0, 0.0, 0.0, 0.0, 0.0, 0.0, 0.0, 0.0, 0.0, 0.0, 0.0, 0.0, 0.0, 0.0, 0.0, 0.0, 0.0, 0.0, 0.0, 0.0, 0.0, 0.0, 0.0, 0.0, 0.0, 0.0, 0.0, 0.0, 0.0, 0.0, 0.0, 0.0, 0.0, 0.0, 0.0, 0.0, 0.0, 0.0, 0.0, 0.0, 0.0, 0.0, 0.0, 0.0, 0.0, 0.0, 0.0, 0.0, 0.0, 0.0, 0.0, 0.0, 0.0, 0.0, 0.0, 0.0, 0.0, 0.0, 0.0, 0.0, 0.0, 0.0, 0.0, 0.0, 0.0, 0.0, 0.0, 0.0, 0.0, 0.0, 0.0, 0.0, 0.0, 0.0, 0.0, 0.0, 0.0, 0.0, 0.0, 0.0, 0.0, 0.0, 0.0, 0.0, 0.0, 0.0, 0.0, 0.0, 0.0, 0.0, 0.0, 0.0, 0.0, 0.0, 0.0, 0.0, 0.0, 0.0, 0.0, 0.0, 0.0, 0.0, 0.0, 0.0, 0.0, 0.0, 0.0, 0.0, 0.0, 0.0, 0.0, 0.0, 0.0, 0.0, 0.0, 0.0, 0.0, 0.0, 0.0, 0.0, 0.0, 0.0, 0.0, 0.0, 0.0, 0.0, 0.0, 0.0, 0.0, 0.0, 0.0, 0.0, 0.0, 0.0, 0.0, 0.0, 0.0, 0.0, 0.0, 0.0, 0.0, 0.0, 0.0, 0.0, 0.0, 0.0, 0.0, 0.0, 0.0, 0.0, 0.0, 0.0, 0.0, 0.0, 0.0, 0.0, 0.0, 0.0, 0.0, 0.0, 0.0, 0.0, 0.0, 0.0, 0.0, 0.0, 0.0, 0.0, 0.0, 0.0, 0.0, 0.0, 0.0, 0.0, 0.0, 0.0, 0.0, 0.0, 0.0, 0.0, 0.0, 0.0, 0.0, 0.0, 0.0, 0.0, 0.0, 0.0, 0.0, 0.0, 0.0, 0.0, 0.0, 0.0, 0.0, 0.0, 0.0, 0.0, 0.0, 0.0, 0.0, 0.0, 0.0, 0.0, 0.0, 0.0, 0.0, 0.0, 0.0, 0.0, 0.0, 0.0, 0.0, 0.0, 0.0, 0.0, 0.0, 0.0, 0.0, 0.0, 0.0, 0.0, 0.0, 0.0, 0.0, 0.0, 0.0, 0.0, 0.0, 0.0, 0.0, 0.0, 0.0, 0.0, 0.0, 0.0, 0.0, 0.0, 0.0, 0.0, 0.0, 0.0, 0.0, 0.0, 0.0, 0.0, 0.0, 0.0, 0.0, 0.0, 0.0, 0.0, 0.0, 0.0, 0.0, 0.0, 0.0, 0.0, 0.0, 0.0, 0.0, 0.0, 0.0, 0.0, 0.0, 0.0, 0.0, 0.0, 0.0, 0.0, 0.0, 0.0, 0.0, 0.0, 0.0, 0.0, 0.0, 0.0, 0.0, 0.0, 0.0, 0.0, 0.0, 0.0, 0.0, 0.0, 0.0, 0.0, 0.0, 0.0, 0.0, 0.0, 0.0, 0.0, 0.0, 0.0, 0.0, 0.0, 0.0, 0.0, 0.0, 0.0, 0.0, 0.0, 0.0, 0.0, 0.0, 0.0, 0.0, 0.0, 0.0, 0.0, 0.0, 0.0, 0.0, 0.0, 0.0, 0.0, 0.0, 0.0, 0.0, 0.0, 0.0, 0.0, 0.0, 0.0, 0.0, 0.0, 0.0, 0.0, 0.0, 0.0, 0.0, 0.0, 0.0, 0.0, 0.0, 0.0, 0.0, 0.0, 0.0, 0.0, 0.0, 0.0, 0.0, 0.0, 0.0, 0.0, 0.0, 0.0, 0.0, 0.0, 0.0, 0.0, 0.0, 0.0, 0.0, 0.0, 0.0, 0.0, 0.0, 0.0, 0.0, 0.0, 0.0, 0.0, 0.0, 0.0, 0.0, 0.0, 0.0, 0.0, 0.0, 0.0, 0.0, 0.0, 0.0, 0.0, 0.0, 0.0, 0.0, 0.0, 0.0, 0.0, 0.0, 0.0, 0.0, 0.0, 0.0, 0.0, 0.0, 0.0, 0.0, 0.0, 0.0, 0.0, 0.0, 0.0, 0.0, 0.0, 0.0, 0.0, 0.0, 0.0, 0.0, 0.0, 0.0, 0.0, 0.0, 0.0, 0.0, 0.0, 0.0, 0.0, 0.0, 0.0, 0.0, 0.0, 0.0, 0.0, 0.0, 0.0, 0.0, 0.0, 0.0, 0.0, 0.0, 0.0, 0.0, 0.0, 0.0, 0.0, 0.0, 0.0, 0.0, 0.0, 0.0, 0.0, 0.0, 0.0, 0.0, 0.0, 0.0, 0.0, 0.0, 0.0, 0.0, 0.0, 0.0, 0.0, 0.0, 0.0, 0.0, 0.0, 0.0, 0.0, 0.0, 0.0, 0.0, 0.0, 0.0, 0.0, 0.0, 0.0, 0.0, 0.0, 0.0, 0.0, 0.0, 0.0, 0.0, 0.0, 0.0, 0.0, 0.0, 0.0, 0.0, 0.0, 0.0, 0.0, 0.0, 0.0, 0.0, 0.0, 0.0, 0.0, 0.0, 0.0, 0.0, 0.0, 0.0, 0.0, 0.0, 0.0, 0.0, 0.0, 0.0, 0.0, 0.0, 0.0, 0.0, 0.0, 0.0, 0.0, 0.0, 0.0, 0.0])
me_cube_006.materials.append(mat_cover)
me_cube_006.materials.append(mat_pages)
me_cube_006.use_remesh_fix_poles = True
me_cube_006.use_remesh_preserve_attributes = False
me_cube_006.update()
me_cube_008 = bpy.data.meshes.new('Cube.008')
me_cube_008.from_pydata([(-2.105, -0.0206, 5.004), (-2.105, -0.0206, 7.004), (-2.105, 2.554, 5.004), (-2.105, 2.554, 7.004), (2.158, -0.0206, 5.004), (2.158, -0.0206, 7.004), (2.158, 2.554, 5.004), (2.158, 2.554, 7.004), (0.02625, 2.554, 4.176), (0.02625, 2.554, 6.06), (0.02625, -0.0206, 4.176), (0.02625, -0.0206, 6.06), (0.1782, 2.554, 7.827), (0.1782, -0.0206, 5.651), (0.1782, 2.554, 5.651), (0.1782, -0.0206, 7.827), (-0.1191, 2.554, 5.651), (-0.1191, -0.0206, 7.761), (-0.1191, 2.554, 7.761), (-0.1191, -0.0206, 5.651), (0.1246, 2.554, 4.949), (0.1246, -0.0206, 6.96), (0.1246, 2.554, 6.96), (0.1246, -0.0206, 4.949), (0.07541, 2.554, 4.477), (0.07541, -0.0206, 6.555), (0.07541, 2.554, 6.555), (0.07541, -0.0206, 4.477), (-0.05963, 2.554, 6.869), (-0.05963, -0.0206, 4.84), (-0.05963, 2.554, 4.84), (-0.05963, -0.0206, 6.869), (-0.01669, 2.554, 6.542), (-0.01669, -0.0206, 4.461), (-0.01669, 2.554, 4.461), (-0.01669, -0.0206, 6.542)], [], [(0, 1, 3, 2), (14, 12, 7, 6), (6, 7, 5, 4), (19, 17, 1, 0), (14, 6, 4, 13), (18, 3, 1, 17), (26, 9, 11, 25), (34, 8, 10, 33), (27, 25, 11, 10), (34, 32, 9, 8), (4, 5, 15, 13), (7, 12, 15, 5), (20, 14, 13, 23), (20, 22, 12, 14), (2, 3, 18, 16), (2, 16, 19, 0), (28, 18, 17, 31), (29, 31, 17, 19), (24, 26, 22, 20), (24, 20, 23, 27), (13, 15, 21, 23), (12, 22, 21, 15), (8, 24, 27, 10), (8, 9, 26, 24), (23, 21, 25, 27), (22, 26, 25, 21), (33, 35, 31, 29), (32, 28, 31, 35), (16, 18, 28, 30), (16, 30, 29, 19), (9, 32, 35, 11), (10, 11, 35, 33), (30, 28, 32, 34), (30, 34, 33, 29)])
_uv = me_cube_008.uv_layers.new(name='UVMap')
_uv.uv.foreach_set('vector', [0.375, 0.0, 0.625, 0.0, 0.625, 0.25, 0.375, 0.25, 0.375, 0.3839, 0.625, 0.3839, 0.625, 0.5, 0.375, 0.5, 0.375, 0.5, 0.625, 0.5, 0.625, 0.75, 0.375, 0.75, 0.375, 0.8835, 0.625, 0.8835, 0.625, 1.0, 0.375, 1.0, 0.2589, 0.5, 0.375, 0.5, 0.375, 0.75, 0.2589, 0.75, 0.7585, 0.5, 0.875, 0.5, 0.875, 0.75, 0.7585, 0.75, 0.7471, 0.5, 0.75, 0.5, 0.75, 0.75, 0.7471, 0.75, 0.2475, 0.5, 0.25, 0.5, 0.25, 0.75, 0.2475, 0.75, 0.375, 0.8721, 0.625, 0.8721, 0.625, 0.875, 0.375, 0.875, 0.375, 0.3725, 0.625, 0.3725, 0.625, 0.375, 0.375, 0.375, 0.375, 0.75, 0.625, 0.75, 0.625, 0.8661, 0.375, 0.8661, 0.625, 0.5, 0.7411, 0.5, 0.7411, 0.75, 0.625, 0.75, 0.2558, 0.5, 0.2589, 0.5, 0.2589, 0.75, 0.2558, 0.75, 0.375, 0.3808, 0.625, 0.3808, 0.625, 0.3839, 0.375, 0.3839, 0.375, 0.25, 0.625, 0.25, 0.625, 0.3665, 0.375, 0.3665, 0.125, 0.5, 0.2415, 0.5, 0.2415, 0.75, 0.125, 0.75, 0.755, 0.5, 0.7585, 0.5, 0.7585, 0.75, 0.755, 0.75, 0.375, 0.88, 0.625, 0.88, 0.625, 0.8835, 0.375, 0.8835, 0.375, 0.3779, 0.625, 0.3779, 0.625, 0.3808, 0.375, 0.3808, 0.2529, 0.5, 0.2558, 0.5, 0.2558, 0.75, 0.2529, 0.75, 0.375, 0.8661, 0.625, 0.8661, 0.625, 0.8692, 0.375, 0.8692, 0.7411, 0.5, 0.7442, 0.5, 0.7442, 0.75, 0.7411, 0.75, 0.25, 0.5, 0.2529, 0.5, 0.2529, 0.75, 0.25, 0.75, 0.375, 0.375, 0.625, 0.375, 0.625, 0.3779, 0.375, 0.3779, 0.375, 0.8692, 0.625, 0.8692, 0.625, 0.8721, 0.375, 0.8721, 0.7442, 0.5, 0.7471, 0.5, 0.7471, 0.75, 0.7442, 0.75, 0.375, 0.8775, 0.625, 0.8775, 0.625, 0.88, 0.375, 0.88, 0.7525, 0.5, 0.755, 0.5, 0.755, 0.75, 0.7525, 0.75, 0.375, 0.3665, 0.625, 0.3665, 0.625, 0.37, 0.375, 0.37, 0.2415, 0.5, 0.245, 0.5, 0.245, 0.75, 0.2415, 0.75, 0.75, 0.5, 0.7525, 0.5, 0.7525, 0.75, 0.75, 0.75, 0.375, 0.875, 0.625, 0.875, 0.625, 0.8775, 0.375, 0.8775, 0.375, 0.37, 0.625, 0.37, 0.625, 0.3725, 0.375, 0.3725, 0.245, 0.5, 0.2475, 0.5, 0.2475, 0.75, 0.245, 0.75])
me_cube_008.materials.append(mat_cover_008)
me_cube_008.use_remesh_fix_poles = True
me_cube_008.use_remesh_preserve_attributes = False
me_cube_008.update()
me_mesh_002 = bpy.data.meshes.new('Mesh.002')
me_mesh_002.from_pydata([(-0.0243, 0.1692, -0.06386), (0.06997, 0.2983, -0.06386), (0.1767, 0.3827, -0.06386), (0.2962, 0.4286, -0.06386), (0.4286, 0.4424, -0.06386), (0.5741, 0.4307, -0.06386), (0.7328, 0.3997, -0.06386), (0.9051, 0.356, -0.06386), (1.091, 0.3058, -0.06386), (1.291, 0.2556, -0.06386), (1.505, 0.2119, -0.06386), (1.733, 0.1809, -0.06386), (1.976, 0.1692, -0.06386), (-0.0243, 0.1692, -0.06386), (0.06997, 0.2983, -0.06386), (0.1767, 0.3827, -0.06386), (0.2962, 0.4286, -0.06386), (0.4286, 0.4424, -0.06386), (0.5741, 0.4307, -0.06386), (0.7328, 0.3997, -0.06386), (0.9051, 0.356, -0.06386), (1.091, 0.3058, -0.06386), (1.291, 0.2556, -0.06386), (1.505, 0.2119, -0.06386), (1.733, 0.1809, -0.06386), (1.976, 0.1692, -0.06386), (-0.0243, 0.1692, -0.06386), (0.06997, 0.2983, -0.06386), (0.1767, 0.3827, -0.06386), (0.2962, 0.4286, -0.06386), (0.4286, 0.4424, -0.06386), (0.5741, 0.4307, -0.06386), (0.7328, 0.3997, -0.06386), (0.9051, 0.356, -0.06386), (1.091, 0.3058, -0.06386), (1.291, 0.2556, -0.06386), (1.505, 0.2119, -0.06386), (1.733, 0.1809, -0.06386), (1.976, 0.1692, -0.06386), (-0.0243, 0.1692, -0.06386), (0.06997, 0.2983, -0.06386), (0.1767, 0.3827, -0.06386), (0.2962, 0.4286, -0.06386), (0.4286, 0.4424, -0.06386), (0.5741, 0.4307, -0.06386), (0.7328, 0.3997, -0.06386), (0.9051, 0.356, -0.06386), (1.091, 0.3058, -0.06386), (1.291, 0.2556, -0.06386), (1.505, 0.2119, -0.06386), (1.733, 0.1809, -0.06386), (1.976, 0.1692, -0.06386), (-0.0243, 0.1496, -2.492), (0.06997, 0.2983, -2.492), (0.1767, 0.3827, -2.492), (0.2962, 0.4286, -2.492), (0.4286, 0.4424, -2.492), (0.5741, 0.4307, -2.492), (0.7328, 0.3997, -2.492), (0.9051, 0.356, -2.492), (1.091, 0.3058, -2.492), (1.291, 0.2556, -2.492), (1.505, 0.2119, -2.492), (1.733, 0.1809, -2.492), (1.976, 0.1692, -2.492), (-0.0243, 0.1496, -2.492), (0.06997, 0.2983, -2.492), (0.1767, 0.3827, -2.492), (0.2962, 0.4286, -2.492), (0.4286, 0.4424, -2.492), (0.5741, 0.4307, -2.492), (0.7328, 0.3997, -2.492), (0.9051, 0.356, -2.492), (1.091, 0.3058, -2.492), (1.291, 0.2556, -2.492), (1.505, 0.2119, -2.492), (1.733, 0.1809, -2.492), (1.976, 0.1692, -2.492), (-0.01907, 0.04488, -0.05262), (0.07587, 0.09734, -0.05262), (0.1834, 0.1374, -0.05262), (0.3037, 0.1159, -0.05262), (0.4371, 0.1175, -0.05262), (0.5836, 0.1162, -0.05262), (0.7435, 0.1127, -0.05262), (0.917, 0.1078, -0.05262), (1.104, 0.1023, -0.05262), (1.306, 0.09666, -0.05262), (1.521, 0.09177, -0.05262), (1.751, 0.08832, -0.05262), (1.995, 0.08701, -0.05262), (1.751, 0.08832, -2.503), (0.3037, 0.1159, -2.503), (0.1834, 0.1406, -2.503), (1.995, 0.08701, -2.503), (1.521, 0.09177, -2.503), (1.306, 0.09666, -2.503), (-0.01907, 0.05237, -2.503), (0.07587, 0.09648, -2.503), (0.4371, 0.1175, -2.503), (0.5836, 0.1162, -2.503), (0.7435, 0.1127, -2.503), (0.917, 0.1078, -2.503), (1.104, 0.1023, -2.503), (0.0243, 0.1692, -0.06386), (-0.06997, 0.2983, -0.06386), (-0.1767, 0.3827, -0.06386), (-0.2962, 0.4286, -0.06386), (-0.4286, 0.4424, -0.06386), (-0.5741, 0.4307, -0.06386), (-0.7328, 0.3997, -0.06386), (-0.9051, 0.356, -0.06386), (-1.091, 0.3058, -0.06386), (-1.291, 0.2556, -0.06386), (-1.505, 0.2119, -0.06386), (-1.733, 0.1809, -0.06386), (-1.976, 0.1692, -0.06386), (0.0243, 0.1692, -0.06386), (-0.06997, 0.2983, -0.06386), (-0.1767, 0.3827, -0.06386), (-0.2962, 0.4286, -0.06386), (-0.4286, 0.4424, -0.06386), (-0.5741, 0.4307, -0.06386), (-0.7328, 0.3997, -0.06386), (-0.9051, 0.356, -0.06386), (-1.091, 0.3058, -0.06386), (-1.291, 0.2556, -0.06386), (-1.505, 0.2119, -0.06386), (-1.733, 0.1809, -0.06386), (-1.976, 0.1692, -0.06386), (0.0243, 0.1692, -0.06386), (-0.06997, 0.2983, -0.06386), (-0.1767, 0.3827, -0.06386), (-0.2962, 0.4286, -0.06386), (-0.4286, 0.4424, -0.06386), (-0.5741, 0.4307, -0.06386), (-0.7328, 0.3997, -0.06386), (-0.9051, 0.356, -0.06386), (-1.091, 0.3058, -0.06386), (-1.291, 0.2556, -0.06386), (-1.505, 0.2119, -0.06386), (-1.733, 0.1809, -0.06386), (-1.976, 0.1692, -0.06386), (0.0243, 0.1692, -0.06386), (-0.06997, 0.2983, -0.06386), (-0.1767, 0.3827, -0.06386), (-0.2962, 0.4286, -0.06386), (-0.4286, 0.4424, -0.06386), (-0.5741, 0.4307, -0.06386), (-0.7328, 0.3997, -0.06386), (-0.9051, 0.356, -0.06386), (-1.091, 0.3058, -0.06386), (-1.291, 0.2556, -0.06386), (-1.505, 0.2119, -0.06386), (-1.733, 0.1809, -0.06386), (-1.976, 0.1692, -0.06386), (0.0243, 0.1495, -2.492), (-0.06997, 0.2983, -2.492), (-0.1767, 0.3827, -2.492), (-0.2962, 0.4286, -2.492), (-0.4286, 0.4424, -2.492), (-0.5741, 0.4307, -2.492), (-0.7328, 0.3997, -2.492), (-0.9051, 0.356, -2.492), (-1.091, 0.3058, -2.492), (-1.291, 0.2556, -2.492), (-1.505, 0.2119, -2.492), (-1.733, 0.1809, -2.492), (-1.976, 0.1692, -2.492), (0.0243, 0.1495, -2.492), (-0.06997, 0.2983, -2.492), (-0.1767, 0.3827, -2.492), (-0.2962, 0.4286, -2.492), (-0.4286, 0.4424, -2.492), (-0.5741, 0.4307, -2.492), (-0.7328, 0.3997, -2.492), (-0.9051, 0.356, -2.492), (-1.091, 0.3058, -2.492), (-1.291, 0.2556, -2.492), (-1.505, 0.2119, -2.492), (-1.733, 0.1809, -2.492), (-1.976, 0.1692, -2.492), (0.01907, 0.04483, -0.05262), (-0.07587, 0.09975, -0.05262), (-0.1834, 0.1367, -0.05262), (-0.3037, 0.1159, -0.05262), (-0.4371, 0.1175, -0.05262), (-0.5836, 0.1162, -0.05262), (-0.7435, 0.1127, -0.05262), (-0.917, 0.1078, -0.05262), (-1.104, 0.1023, -0.05262), (-1.306, 0.09666, -0.05262), (-1.521, 0.09177, -0.05262), (-1.751, 0.08832, -0.05262), (-1.995, 0.08701, -0.05262), (-1.751, 0.08832, -2.503), (-0.3037, 0.1159, -2.503), (-0.1834, 0.14, -2.503), (-1.995, 0.08701, -2.503), (-1.521, 0.09177, -2.503), (-1.306, 0.09666, -2.503), (0.01907, 0.04104, -2.503), (-0.07587, 0.09849, -2.503), (-0.4371, 0.1175, -2.503), (-0.5836, 0.1162, -2.503), (-0.7435, 0.1127, -2.503), (-0.917, 0.1078, -2.503), (-1.104, 0.1023, -2.503)], [], [(5, 18, 19, 6), (2, 15, 16, 3), (9, 22, 23, 10), (6, 19, 20, 7), (3, 16, 17, 4), (10, 23, 24, 11), (0, 13, 14, 1), (7, 20, 21, 8), (4, 17, 18, 5), (11, 24, 25, 12), (1, 14, 15, 2), (8, 21, 22, 9), (35, 36, 62, 61), (70, 71, 101, 100), (27, 28, 54, 53), (41, 40, 79, 80), (34, 35, 61, 60), (48, 47, 86, 87), (26, 27, 53, 52), (69, 70, 100, 99), (33, 34, 60, 59), (40, 39, 78, 79), (38, 51, 77, 64), (76, 77, 94, 91), (23, 22, 48, 49), (12, 25, 51, 38), (16, 15, 41, 42), (7, 8, 34, 33), (24, 23, 49, 50), (0, 1, 27, 26), (17, 16, 42, 43), (8, 9, 35, 34), (25, 24, 50, 51), (1, 2, 28, 27), (18, 17, 43, 44), (9, 10, 36, 35), (2, 3, 29, 28), (19, 18, 44, 45), (10, 11, 37, 36), (3, 4, 30, 29), (20, 19, 45, 46), (11, 12, 38, 37), (4, 5, 31, 30), (21, 20, 46, 47), (13, 0, 26, 39), (14, 13, 39, 40), (5, 6, 32, 31), (22, 21, 47, 48), (15, 14, 40, 41), (6, 7, 33, 32), (57, 58, 71, 70), (54, 55, 68, 67), (61, 62, 75, 74), (58, 59, 72, 71), (55, 56, 69, 68), (62, 63, 76, 75), (52, 53, 66, 65), (59, 60, 73, 72), (56, 57, 70, 69), (63, 64, 77, 76), (53, 54, 67, 66), (60, 61, 74, 73), (28, 29, 55, 54), (47, 46, 85, 86), (36, 37, 63, 62), (29, 30, 56, 55), (68, 69, 99, 92), (37, 38, 64, 63), (30, 31, 57, 56), (75, 76, 91, 95), (39, 26, 52, 65), (46, 45, 84, 85), (31, 32, 58, 57), (67, 68, 92, 93), (74, 75, 95, 96), (32, 33, 59, 58), (49, 48, 87, 88), (42, 41, 80, 81), (71, 72, 102, 101), (50, 49, 88, 89), (43, 42, 81, 82), (72, 73, 103, 102), (51, 50, 89, 90), (39, 65, 97, 78), (65, 66, 98, 97), (44, 43, 82, 83), (73, 74, 96, 103), (66, 67, 93, 98), (45, 44, 83, 84), (77, 51, 90, 94), (109, 110, 123, 122), (106, 107, 120, 119), (113, 114, 127, 126), (110, 111, 124, 123), (107, 108, 121, 120), (114, 115, 128, 127), (104, 105, 118, 117), (111, 112, 125, 124), (108, 109, 122, 121), (115, 116, 129, 128), (105, 106, 119, 118), (112, 113, 126, 125), (139, 165, 166, 140), (174, 204, 205, 175), (131, 157, 158, 132), (145, 184, 183, 144), (138, 164, 165, 139), (152, 191, 190, 151), (130, 156, 157, 131), (173, 203, 204, 174), (137, 163, 164, 138), (144, 183, 182, 143), (142, 168, 181, 155), (180, 195, 198, 181), (127, 153, 152, 126), (116, 142, 155, 129), (120, 146, 145, 119), (111, 137, 138, 112), (128, 154, 153, 127), (104, 130, 131, 105), (121, 147, 146, 120), (112, 138, 139, 113), (129, 155, 154, 128), (105, 131, 132, 106), (122, 148, 147, 121), (113, 139, 140, 114), (106, 132, 133, 107), (123, 149, 148, 122), (114, 140, 141, 115), (107, 133, 134, 108), (124, 150, 149, 123), (115, 141, 142, 116), (108, 134, 135, 109), (125, 151, 150, 124), (117, 143, 130, 104), (118, 144, 143, 117), (109, 135, 136, 110), (126, 152, 151, 125), (119, 145, 144, 118), (110, 136, 137, 111), (161, 174, 175, 162), (158, 171, 172, 159), (165, 178, 179, 166), (162, 175, 176, 163), (159, 172, 173, 160), (166, 179, 180, 167), (156, 169, 170, 157), (163, 176, 177, 164), (160, 173, 174, 161), (167, 180, 181, 168), (157, 170, 171, 158), (164, 177, 178, 165), (132, 158, 159, 133), (151, 190, 189, 150), (140, 166, 167, 141), (133, 159, 160, 134), (172, 196, 203, 173), (141, 167, 168, 142), (134, 160, 161, 135), (179, 199, 195, 180), (143, 169, 156, 130), (150, 189, 188, 149), (135, 161, 162, 136), (171, 197, 196, 172), (178, 200, 199, 179), (136, 162, 163, 137), (185, 196, 197, 184), (183, 202, 201, 182), (153, 192, 191, 152), (146, 185, 184, 145), (175, 205, 206, 176), (154, 193, 192, 153), (147, 186, 185, 146), (176, 206, 207, 177), (155, 194, 193, 154), (143, 182, 201, 169), (169, 201, 202, 170), (148, 187, 186, 147), (177, 207, 200, 178), (170, 202, 197, 171), (149, 188, 187, 148), (181, 198, 194, 155)])
me_mesh_002.materials.append(mat_pages_002)
me_mesh_002.use_remesh_fix_poles = True
me_mesh_002.use_remesh_preserve_attributes = False
me_mesh_002.update()
me_mesh_003 = bpy.data.meshes.new('Mesh.003')
me_mesh_003.from_pydata([(-0.0243, 0.1692, -0.06386), (0.06997, 0.2983, -0.06386), (0.1767, 0.3827, -0.06386), (0.2962, 0.4286, -0.06386), (0.4286, 0.4424, -0.06386), (0.5741, 0.4307, -0.06386), (0.7328, 0.3997, -0.06386), (0.9051, 0.356, -0.06386), (1.091, 0.3058, -0.06386), (1.291, 0.2556, -0.06386), (1.505, 0.2119, -0.06386), (1.733, 0.1809, -0.06386), (1.976, 0.1692, -0.06386), (-0.0243, 0.1692, -0.06386), (0.06997, 0.2983, -0.06386), (0.1767, 0.3827, -0.06386), (0.2962, 0.4286, -0.06386), (0.4286, 0.4424, -0.06386), (0.5741, 0.4307, -0.06386), (0.7328, 0.3997, -0.06386), (0.9051, 0.356, -0.06386), (1.091, 0.3058, -0.06386), (1.291, 0.2556, -0.06386), (1.505, 0.2119, -0.06386), (1.733, 0.1809, -0.06386), (1.976, 0.1692, -0.06386), (-0.0243, 0.1692, -0.06386), (0.06997, 0.2983, -0.06386), (0.1767, 0.3827, -0.06386), (0.2962, 0.4286, -0.06386), (0.4286, 0.4424, -0.06386), (0.5741, 0.4307, -0.06386), (0.7328, 0.3997, -0.06386), (0.9051, 0.356, -0.06386), (1.091, 0.3058, -0.06386), (1.291, 0.2556, -0.06386), (1.505, 0.2119, -0.06386), (1.733, 0.1809, -0.06386), (1.976, 0.1692, -0.06386), (-0.0243, 0.1692, -0.06386), (0.06997, 0.2983, -0.06386), (0.1767, 0.3827, -0.06386), (0.2962, 0.4286, -0.06386), (0.4286, 0.4424, -0.06386), (0.5741, 0.4307, -0.06386), (0.7328, 0.3997, -0.06386), (0.9051, 0.356, -0.06386), (1.091, 0.3058, -0.06386), (1.291, 0.2556, -0.06386), (1.505, 0.2119, -0.06386), (1.733, 0.1809, -0.06386), (1.976, 0.1692, -0.06386), (-0.0243, 0.1496, -2.492), (0.06997, 0.2983, -2.492), (0.1767, 0.3827, -2.492), (0.2962, 0.4286, -2.492), (0.4286, 0.4424, -2.492), (0.5741, 0.4307, -2.492), (0.7328, 0.3997, -2.492), (0.9051, 0.356, -2.492), (1.091, 0.3058, -2.492), (1.291, 0.2556, -2.492), (1.505, 0.2119, -2.492), (1.733, 0.1809, -2.492), (1.976, 0.1692, -2.492), (-0.0243, 0.1496, -2.492), (0.06997, 0.2983, -2.492), (0.1767, 0.3827, -2.492), (0.2962, 0.4286, -2.492), (0.4286, 0.4424, -2.492), (0.5741, 0.4307, -2.492), (0.7328, 0.3997, -2.492), (0.9051, 0.356, -2.492), (1.091, 0.3058, -2.492), (1.291, 0.2556, -2.492), (1.505, 0.2119, -2.492), (1.733, 0.1809, -2.492), (1.976, 0.1692, -2.492), (-0.01907, 0.04488, -0.05262), (0.07587, 0.09734, -0.05262), (0.1834, 0.1374, -0.05262), (0.3037, 0.1159, -0.05262), (0.4371, 0.1175, -0.05262), (0.5836, 0.1162, -0.05262), (0.7435, 0.1127, -0.05262), (0.917, 0.1078, -0.05262), (1.104, 0.1023, -0.05262), (1.306, 0.09666, -0.05262), (1.521, 0.09177, -0.05262), (1.751, 0.08832, -0.05262), (1.995, 0.08701, -0.05262), (1.751, 0.08832, -2.503), (0.3037, 0.1159, -2.503), (0.1834, 0.1406, -2.503), (1.995, 0.08701, -2.503), (1.521, 0.09177, -2.503), (1.306, 0.09666, -2.503), (-0.01907, 0.05237, -2.503), (0.07587, 0.09648, -2.503), (0.4371, 0.1175, -2.503), (0.5836, 0.1162, -2.503), (0.7435, 0.1127, -2.503), (0.917, 0.1078, -2.503), (1.104, 0.1023, -2.503), (0.0243, 0.1692, -0.06386), (-0.06997, 0.2983, -0.06386), (-0.1767, 0.3827, -0.06386), (-0.2962, 0.4286, -0.06386), (-0.4286, 0.4424, -0.06386), (-0.5741, 0.4307, -0.06386), (-0.7328, 0.3997, -0.06386), (-0.9051, 0.356, -0.06386), (-1.091, 0.3058, -0.06386), (-1.291, 0.2556, -0.06386), (-1.505, 0.2119, -0.06386), (-1.733, 0.1809, -0.06386), (-1.976, 0.1692, -0.06386), (0.0243, 0.1692, -0.06386), (-0.06997, 0.2983, -0.06386), (-0.1767, 0.3827, -0.06386), (-0.2962, 0.4286, -0.06386), (-0.4286, 0.4424, -0.06386), (-0.5741, 0.4307, -0.06386), (-0.7328, 0.3997, -0.06386), (-0.9051, 0.356, -0.06386), (-1.091, 0.3058, -0.06386), (-1.291, 0.2556, -0.06386), (-1.505, 0.2119, -0.06386), (-1.733, 0.1809, -0.06386), (-1.976, 0.1692, -0.06386), (0.0243, 0.1692, -0.06386), (-0.06997, 0.2983, -0.06386), (-0.1767, 0.3827, -0.06386), (-0.2962, 0.4286, -0.06386), (-0.4286, 0.4424, -0.06386), (-0.5741, 0.4307, -0.06386), (-0.7328, 0.3997, -0.06386), (-0.9051, 0.356, -0.06386), (-1.091, 0.3058, -0.06386), (-1.291, 0.2556, -0.06386), (-1.505, 0.2119, -0.06386), (-1.733, 0.1809, -0.06386), (-1.976, 0.1692, -0.06386), (0.0243, 0.1692, -0.06386), (-0.06997, 0.2983, -0.06386), (-0.1767, 0.3827, -0.06386), (-0.2962, 0.4286, -0.06386), (-0.4286, 0.4424, -0.06386), (-0.5741, 0.4307, -0.06386), (-0.7328, 0.3997, -0.06386), (-0.9051, 0.356, -0.06386), (-1.091, 0.3058, -0.06386), (-1.291, 0.2556, -0.06386), (-1.505, 0.2119, -0.06386), (-1.733, 0.1809, -0.06386), (-1.976, 0.1692, -0.06386), (0.0243, 0.1495, -2.492), (-0.06997, 0.2983, -2.492), (-0.1767, 0.3827, -2.492), (-0.2962, 0.4286, -2.492), (-0.4286, 0.4424, -2.492), (-0.5741, 0.4307, -2.492), (-0.7328, 0.3997, -2.492), (-0.9051, 0.356, -2.492), (-1.091, 0.3058, -2.492), (-1.291, 0.2556, -2.492), (-1.505, 0.2119, -2.492), (-1.733, 0.1809, -2.492), (-1.976, 0.1692, -2.492), (0.0243, 0.1495, -2.492), (-0.06997, 0.2983, -2.492), (-0.1767, 0.3827, -2.492), (-0.2962, 0.4286, -2.492), (-0.4286, 0.4424, -2.492), (-0.5741, 0.4307, -2.492), (-0.7328, 0.3997, -2.492), (-0.9051, 0.356, -2.492), (-1.091, 0.3058, -2.492), (-1.291, 0.2556, -2.492), (-1.505, 0.2119, -2.492), (-1.733, 0.1809, -2.492), (-1.976, 0.1692, -2.492), (0.01907, 0.04483, -0.05262), (-0.07587, 0.09975, -0.05262), (-0.1834, 0.1367, -0.05262), (-0.3037, 0.1159, -0.05262), (-0.4371, 0.1175, -0.05262), (-0.5836, 0.1162, -0.05262), (-0.7435, 0.1127, -0.05262), (-0.917, 0.1078, -0.05262), (-1.104, 0.1023, -0.05262), (-1.306, 0.09666, -0.05262), (-1.521, 0.09177, -0.05262), (-1.751, 0.08832, -0.05262), (-1.995, 0.08701, -0.05262), (-1.751, 0.08832, -2.503), (-0.3037, 0.1159, -2.503), (-0.1834, 0.14, -2.503), (-1.995, 0.08701, -2.503), (-1.521, 0.09177, -2.503), (-1.306, 0.09666, -2.503), (0.01907, 0.04104, -2.503), (-0.07587, 0.09849, -2.503), (-0.4371, 0.1175, -2.503), (-0.5836, 0.1162, -2.503), (-0.7435, 0.1127, -2.503), (-0.917, 0.1078, -2.503), (-1.104, 0.1023, -2.503)], [], [(5, 18, 19, 6), (2, 15, 16, 3), (9, 22, 23, 10), (6, 19, 20, 7), (3, 16, 17, 4), (10, 23, 24, 11), (0, 13, 14, 1), (7, 20, 21, 8), (4, 17, 18, 5), (11, 24, 25, 12), (1, 14, 15, 2), (8, 21, 22, 9), (35, 36, 62, 61), (70, 71, 101, 100), (27, 28, 54, 53), (41, 40, 79, 80), (34, 35, 61, 60), (48, 47, 86, 87), (26, 27, 53, 52), (69, 70, 100, 99), (33, 34, 60, 59), (40, 39, 78, 79), (38, 51, 77, 64), (76, 77, 94, 91), (23, 22, 48, 49), (12, 25, 51, 38), (16, 15, 41, 42), (7, 8, 34, 33), (24, 23, 49, 50), (0, 1, 27, 26), (17, 16, 42, 43), (8, 9, 35, 34), (25, 24, 50, 51), (1, 2, 28, 27), (18, 17, 43, 44), (9, 10, 36, 35), (2, 3, 29, 28), (19, 18, 44, 45), (10, 11, 37, 36), (3, 4, 30, 29), (20, 19, 45, 46), (11, 12, 38, 37), (4, 5, 31, 30), (21, 20, 46, 47), (13, 0, 26, 39), (14, 13, 39, 40), (5, 6, 32, 31), (22, 21, 47, 48), (15, 14, 40, 41), (6, 7, 33, 32), (57, 58, 71, 70), (54, 55, 68, 67), (61, 62, 75, 74), (58, 59, 72, 71), (55, 56, 69, 68), (62, 63, 76, 75), (52, 53, 66, 65), (59, 60, 73, 72), (56, 57, 70, 69), (63, 64, 77, 76), (53, 54, 67, 66), (60, 61, 74, 73), (28, 29, 55, 54), (47, 46, 85, 86), (36, 37, 63, 62), (29, 30, 56, 55), (68, 69, 99, 92), (37, 38, 64, 63), (30, 31, 57, 56), (75, 76, 91, 95), (39, 26, 52, 65), (46, 45, 84, 85), (31, 32, 58, 57), (67, 68, 92, 93), (74, 75, 95, 96), (32, 33, 59, 58), (49, 48, 87, 88), (42, 41, 80, 81), (71, 72, 102, 101), (50, 49, 88, 89), (43, 42, 81, 82), (72, 73, 103, 102), (51, 50, 89, 90), (39, 65, 97, 78), (65, 66, 98, 97), (44, 43, 82, 83), (73, 74, 96, 103), (66, 67, 93, 98), (45, 44, 83, 84), (77, 51, 90, 94), (109, 110, 123, 122), (106, 107, 120, 119), (113, 114, 127, 126), (110, 111, 124, 123), (107, 108, 121, 120), (114, 115, 128, 127), (104, 105, 118, 117), (111, 112, 125, 124), (108, 109, 122, 121), (115, 116, 129, 128), (105, 106, 119, 118), (112, 113, 126, 125), (139, 165, 166, 140), (174, 204, 205, 175), (131, 157, 158, 132), (145, 184, 183, 144), (138, 164, 165, 139), (152, 191, 190, 151), (130, 156, 157, 131), (173, 203, 204, 174), (137, 163, 164, 138), (144, 183, 182, 143), (142, 168, 181, 155), (180, 195, 198, 181), (127, 153, 152, 126), (116, 142, 155, 129), (120, 146, 145, 119), (111, 137, 138, 112), (128, 154, 153, 127), (104, 130, 131, 105), (121, 147, 146, 120), (112, 138, 139, 113), (129, 155, 154, 128), (105, 131, 132, 106), (122, 148, 147, 121), (113, 139, 140, 114), (106, 132, 133, 107), (123, 149, 148, 122), (114, 140, 141, 115), (107, 133, 134, 108), (124, 150, 149, 123), (115, 141, 142, 116), (108, 134, 135, 109), (125, 151, 150, 124), (117, 143, 130, 104), (118, 144, 143, 117), (109, 135, 136, 110), (126, 152, 151, 125), (119, 145, 144, 118), (110, 136, 137, 111), (161, 174, 175, 162), (158, 171, 172, 159), (165, 178, 179, 166), (162, 175, 176, 163), (159, 172, 173, 160), (166, 179, 180, 167), (156, 169, 170, 157), (163, 176, 177, 164), (160, 173, 174, 161), (167, 180, 181, 168), (157, 170, 171, 158), (164, 177, 178, 165), (132, 158, 159, 133), (151, 190, 189, 150), (140, 166, 167, 141), (133, 159, 160, 134), (172, 196, 203, 173), (141, 167, 168, 142), (134, 160, 161, 135), (179, 199, 195, 180), (143, 169, 156, 130), (150, 189, 188, 149), (135, 161, 162, 136), (171, 197, 196, 172), (178, 200, 199, 179), (136, 162, 163, 137), (185, 196, 197, 184), (183, 202, 201, 182), (153, 192, 191, 152), (146, 185, 184, 145), (175, 205, 206, 176), (154, 193, 192, 153), (147, 186, 185, 146), (176, 206, 207, 177), (155, 194, 193, 154), (143, 182, 201, 169), (169, 201, 202, 170), (148, 187, 186, 147), (177, 207, 200, 178), (170, 202, 197, 171), (149, 188, 187, 148), (181, 198, 194, 155)])
me_mesh_003.materials.append(mat_pages_003)
me_mesh_003.use_remesh_fix_poles = True
me_mesh_003.use_remesh_preserve_attributes = False
me_mesh_003.update()
me_cube_009 = bpy.data.meshes.new('Cube.009')
me_cube_009.from_pydata([(-2.105, -0.0206, 5.004), (-2.105, -0.0206, 7.004), (-2.105, 2.554, 5.004), (-2.105, 2.554, 7.004), (2.158, -0.0206, 5.004), (2.158, -0.0206, 7.004), (2.158, 2.554, 5.004), (2.158, 2.554, 7.004), (0.02625, 2.554, 4.176), (0.02625, 2.554, 6.06), (0.02625, -0.0206, 4.176), (0.02625, -0.0206, 6.06), (0.1782, 2.554, 7.827), (0.1782, -0.0206, 5.651), (0.1782, 2.554, 5.651), (0.1782, -0.0206, 7.827), (-0.1191, 2.554, 5.651), (-0.1191, -0.0206, 7.761), (-0.1191, 2.554, 7.761), (-0.1191, -0.0206, 5.651), (0.1246, 2.554, 4.949), (0.1246, -0.0206, 6.96), (0.1246, 2.554, 6.96), (0.1246, -0.0206, 4.949), (0.07541, 2.554, 4.477), (0.07541, -0.0206, 6.555), (0.07541, 2.554, 6.555), (0.07541, -0.0206, 4.477), (-0.05963, 2.554, 6.869), (-0.05963, -0.0206, 4.84), (-0.05963, 2.554, 4.84), (-0.05963, -0.0206, 6.869), (-0.01669, 2.554, 6.542), (-0.01669, -0.0206, 4.461), (-0.01669, 2.554, 4.461), (-0.01669, -0.0206, 6.542)], [], [(0, 1, 3, 2), (14, 12, 7, 6), (6, 7, 5, 4), (19, 17, 1, 0), (14, 6, 4, 13), (18, 3, 1, 17), (26, 9, 11, 25), (34, 8, 10, 33), (27, 25, 11, 10), (34, 32, 9, 8), (4, 5, 15, 13), (7, 12, 15, 5), (20, 14, 13, 23), (20, 22, 12, 14), (2, 3, 18, 16), (2, 16, 19, 0), (28, 18, 17, 31), (29, 31, 17, 19), (24, 26, 22, 20), (24, 20, 23, 27), (13, 15, 21, 23), (12, 22, 21, 15), (8, 24, 27, 10), (8, 9, 26, 24), (23, 21, 25, 27), (22, 26, 25, 21), (33, 35, 31, 29), (32, 28, 31, 35), (16, 18, 28, 30), (16, 30, 29, 19), (9, 32, 35, 11), (10, 11, 35, 33), (30, 28, 32, 34), (30, 34, 33, 29)])
_uv = me_cube_009.uv_layers.new(name='UVMap')
_uv.uv.foreach_set('vector', [0.375, 0.0, 0.625, 0.0, 0.625, 0.25, 0.375, 0.25, 0.375, 0.3839, 0.625, 0.3839, 0.625, 0.5, 0.375, 0.5, 0.375, 0.5, 0.625, 0.5, 0.625, 0.75, 0.375, 0.75, 0.375, 0.8835, 0.625, 0.8835, 0.625, 1.0, 0.375, 1.0, 0.2589, 0.5, 0.375, 0.5, 0.375, 0.75, 0.2589, 0.75, 0.7585, 0.5, 0.875, 0.5, 0.875, 0.75, 0.7585, 0.75, 0.7471, 0.5, 0.75, 0.5, 0.75, 0.75, 0.7471, 0.75, 0.2475, 0.5, 0.25, 0.5, 0.25, 0.75, 0.2475, 0.75, 0.375, 0.8721, 0.625, 0.8721, 0.625, 0.875, 0.375, 0.875, 0.375, 0.3725, 0.625, 0.3725, 0.625, 0.375, 0.375, 0.375, 0.375, 0.75, 0.625, 0.75, 0.625, 0.8661, 0.375, 0.8661, 0.625, 0.5, 0.7411, 0.5, 0.7411, 0.75, 0.625, 0.75, 0.2558, 0.5, 0.2589, 0.5, 0.2589, 0.75, 0.2558, 0.75, 0.375, 0.3808, 0.625, 0.3808, 0.625, 0.3839, 0.375, 0.3839, 0.375, 0.25, 0.625, 0.25, 0.625, 0.3665, 0.375, 0.3665, 0.125, 0.5, 0.2415, 0.5, 0.2415, 0.75, 0.125, 0.75, 0.755, 0.5, 0.7585, 0.5, 0.7585, 0.75, 0.755, 0.75, 0.375, 0.88, 0.625, 0.88, 0.625, 0.8835, 0.375, 0.8835, 0.375, 0.3779, 0.625, 0.3779, 0.625, 0.3808, 0.375, 0.3808, 0.2529, 0.5, 0.2558, 0.5, 0.2558, 0.75, 0.2529, 0.75, 0.375, 0.8661, 0.625, 0.8661, 0.625, 0.8692, 0.375, 0.8692, 0.7411, 0.5, 0.7442, 0.5, 0.7442, 0.75, 0.7411, 0.75, 0.25, 0.5, 0.2529, 0.5, 0.2529, 0.75, 0.25, 0.75, 0.375, 0.375, 0.625, 0.375, 0.625, 0.3779, 0.375, 0.3779, 0.375, 0.8692, 0.625, 0.8692, 0.625, 0.8721, 0.375, 0.8721, 0.7442, 0.5, 0.7471, 0.5, 0.7471, 0.75, 0.7442, 0.75, 0.375, 0.8775, 0.625, 0.8775, 0.625, 0.88, 0.375, 0.88, 0.7525, 0.5, 0.755, 0.5, 0.755, 0.75, 0.7525, 0.75, 0.375, 0.3665, 0.625, 0.3665, 0.625, 0.37, 0.375, 0.37, 0.2415, 0.5, 0.245, 0.5, 0.245, 0.75, 0.2415, 0.75, 0.75, 0.5, 0.7525, 0.5, 0.7525, 0.75, 0.75, 0.75, 0.375, 0.875, 0.625, 0.875, 0.625, 0.8775, 0.375, 0.8775, 0.375, 0.37, 0.625, 0.37, 0.625, 0.3725, 0.375, 0.3725, 0.245, 0.5, 0.2475, 0.5, 0.2475, 0.75, 0.245, 0.75])
me_cube_009.materials.append(mat_cover_009)
me_cube_009.use_remesh_fix_poles = True
me_cube_009.use_remesh_preserve_attributes = False
me_cube_009.update()

# ---- objects
ob_book1 = bpy.data.objects.new('Book1', me_cube)
ob_book2 = bpy.data.objects.new('Book2', me_cube_001)
ob_book3 = bpy.data.objects.new('Book3', me_cube_002)
ob_book_fat1 = bpy.data.objects.new('Book Fat1', me_cube_003)
ob_book_fat_2 = bpy.data.objects.new('Book Fat 2', me_cube_004)
ob_book_fat3 = bpy.data.objects.new('Book Fat3', me_cube_005)
ob_open_book_cover = bpy.data.objects.new('Open Book Cover', me_cube_006)
ob_open_book_cover_002 = bpy.data.objects.new('Open Book Cover.002', me_cube_008)
ob_open_book_pages_002 = bpy.data.objects.new('Open Book Pages.002', me_mesh_002)
ob_open_book_pages3 = bpy.data.objects.new('Open Book Pages3', me_mesh_003)
ob_open_book_cover3 = bpy.data.objects.new('Open Book Cover3', me_cube_009)

# ---- transforms, parenting, visibility, modifiers, constraints
ob_book1.location = (6.199, -0.01138, 1.162)
ob_book1.lock_rotations_4d = False
ob_book1.empty_display_type = 'ARROWS'
ob_book1.lineart.crease_threshold = 0.0
ob_book2.location = (9.233, -0.01138, 1.162)
ob_book2.lock_rotations_4d = False
ob_book2.empty_display_type = 'ARROWS'
ob_book2.lineart.crease_threshold = 0.0
ob_book3.location = (12.22, -0.01138, 1.162)
ob_book3.lock_rotations_4d = False
ob_book3.empty_display_type = 'ARROWS'
ob_book3.lineart.crease_threshold = 0.0
ob_book_fat1.location = (15.4, -0.01138, 1.162)
ob_book_fat1.scale = (1.0, 1.0, 1.819)
ob_book_fat1.lock_rotations_4d = False
ob_book_fat1.empty_display_type = 'ARROWS'
ob_book_fat1.lineart.crease_threshold = 0.0
ob_book_fat_2.location = (18.23, -0.01138, 1.162)
ob_book_fat_2.scale = (1.0, 1.0, 1.819)
ob_book_fat_2.lock_rotations_4d = False
ob_book_fat_2.empty_display_type = 'ARROWS'
ob_book_fat_2.lineart.crease_threshold = 0.0
ob_book_fat3.location = (21.22, -0.01138, 1.162)
ob_book_fat3.scale = (1.0, 1.0, 1.819)
ob_book_fat3.lock_rotations_4d = False
ob_book_fat3.empty_display_type = 'ARROWS'
ob_book_fat3.lineart.crease_threshold = 0.0
ob_open_book_cover.location = (-0.07432, 0.0, -0.1903)
ob_open_book_cover.scale = (1.0, 1.0, 0.04593)
ob_open_book_cover_002.location = (-5.686, 0.0, -0.1903)
ob_open_book_cover_002.scale = (1.0, 1.0, 0.04593)
ob_open_book_pages_002.location = (-5.66, 0.0, 0.02028)
ob_open_book_pages_002.rotation_euler = (1.571, 0.0, 0.0)
_m = ob_open_book_pages_002.modifiers.new('Auto Smooth', 'NODES')
_m.node_group = ng_auto_smooth
_gi = [s.identifier for s in ng_auto_smooth.interface.items_tree if s.item_type == 'SOCKET' and s.in_out == 'INPUT']
_m[_gi[1]] = 3.142  # Angle
ob_open_book_pages3.location = (-11.44, 0.0, 0.02028)
ob_open_book_pages3.rotation_euler = (1.571, 0.0, 0.0)
_m = ob_open_book_pages3.modifiers.new('Auto Smooth', 'NODES')
_m.node_group = ng_auto_smooth
_gi = [s.identifier for s in ng_auto_smooth.interface.items_tree if s.item_type == 'SOCKET' and s.in_out == 'INPUT']
_m[_gi[1]] = 3.142  # Angle
ob_open_book_cover3.location = (-11.47, 0.0, -0.1903)
ob_open_book_cover3.scale = (1.0, 1.0, 0.04593)

# ---- collection membership
col_collection.objects.link(ob_book1)
col_collection.objects.link(ob_book2)
col_collection.objects.link(ob_book3)
col_collection.objects.link(ob_book_fat1)
col_collection.objects.link(ob_book_fat_2)
col_collection.objects.link(ob_book_fat3)
col_open_book1.objects.link(ob_open_book_cover)
col_open_book2.objects.link(ob_open_book_cover_002)
col_open_book2.objects.link(ob_open_book_pages_002)
col_open_book3.objects.link(ob_open_book_pages3)
col_open_book3.objects.link(ob_open_book_cover3)

# ---- scene / render settings (as saved in the file)
scene.frame_start = 1; scene.frame_end = 250; scene.frame_set(46)
scene.render.engine = 'BLENDER_EEVEE_NEXT'
scene.cycles.sampling_pattern = 'TABULATED_SOBOL'
scene.cycles.use_light_tree = False
scene.view_settings.view_transform = 'Filmic'
bpy.context.view_layer.update()

# ---- added for rendering (the .blend has no active camera and no usable light): camera, sun
cam_auto = bpy.data.cameras.new('AutoCamera')
cam_auto.lens = 50.0
cam_auto.sensor_width = 36.0
cam_auto.clip_end = 1000.0
ob_auto_camera = bpy.data.objects.new('AutoCamera', cam_auto)
scene.collection.objects.link(ob_auto_camera)
ob_auto_camera.location = (37.6797, -39.4997, 27.4407)
ob_auto_camera.rotation_euler = (1.09748, -7.21219e-08, 0.694738)
scene.camera = ob_auto_camera
light_auto_sun = bpy.data.lights.new('AutoSun', 'SUN')
light_auto_sun.energy = 3.0
light_auto_sun.angle = 0.0523599
ob_auto_sun = bpy.data.objects.new('AutoSun', light_auto_sun)
scene.collection.objects.link(ob_auto_sun)
ob_auto_sun.rotation_euler = (0.872665, 0.174533, 0.523599)
bpy.context.view_layer.update()
